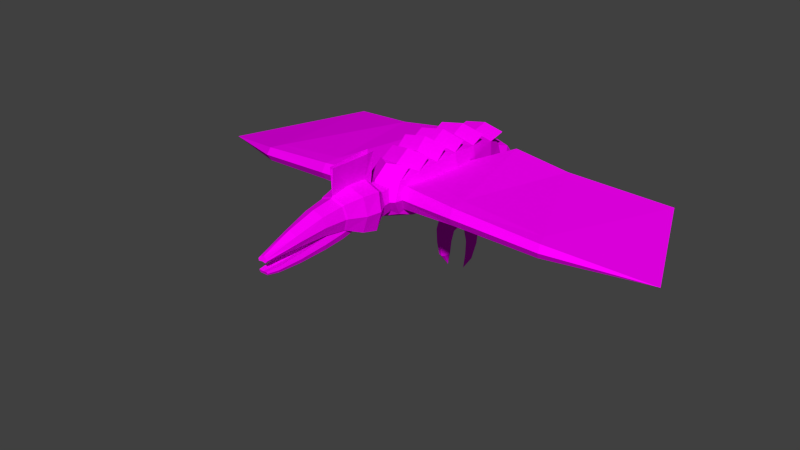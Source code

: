 # Source: roc.blend  (saved by Blender 2.81.16; exported with 4.5.12 LTS)
import bpy
from mathutils import Matrix  # noqa: F401  (used for matrix-valued properties, if any)

bpy.ops.wm.read_factory_settings(use_empty=True)
scene = bpy.context.scene
scene.name = 'Scene'

# ---- collections
col_collection_1 = bpy.data.collections.new('Collection 1'); scene.collection.children.link(col_collection_1)

# ---- images (referenced by path relative to the original .blend; pixels are not part of the script)
import os
ASSET_DIR = os.environ.get("B2B_ASSET_DIR", "")  # directory of the original .blend (textures are referenced by path, not embedded)
HERE = os.path.dirname(os.path.abspath(__file__))  # packed textures are extracted next to this script under _unpacked/

def load_image(name, relpath, width, height, colorspace="sRGB"):
    """Load a texture the original file referenced (path relative to the .blend, or extracted next to this script)."""
    p = next((c for c in (os.path.join(HERE, relpath), os.path.join(ASSET_DIR, relpath)) if relpath and os.path.exists(c)), "")
    if p:
        img = bpy.data.images.load(p, check_existing=True)
        img.name = name
    else:  # same state as the original file: an image datablock whose file is absent (Cycles renders it pink)
        img = bpy.data.images.new(name, width, height)
        img.source = "FILE"
        img.filepath = "//" + (relpath or name)
    img.colorspace_settings.name = colorspace
    return img
img_roc_chestiron_png = load_image('roc_chestiron.png', 'roc_chestiron.png', 1024, 1024, 'sRGB')
img_roc_png = load_image('roc.png', 'roc.png', 1024, 1024, 'sRGB')

# ---- materials (node trees are filled in below, after node groups)
mat_roc = bpy.data.materials.new('roc')
mat_roc.alpha_threshold = 0.0
mat_roc.roughness = 0.5
mat_roc_chestiron = bpy.data.materials.new('roc_chestiron')
mat_roc_chestiron.alpha_threshold = 0.0
mat_roc_chestiron.roughness = 0.5

# ---- material node trees
mat_roc.use_nodes = True; mat_roc.node_tree.nodes.clear()
_N = mat_roc.node_tree.nodes; _L = mat_roc.node_tree.links
n0 = _N.new('ShaderNodeBsdfDiffuse'); n0.name = 'Diffuse BSDF'; n0.location = (10, 300)
n0.inputs[1].default_value = 0.5
n1 = _N.new('ShaderNodeBsdfTransparent'); n1.name = 'Transparent BSDF'; n1.location = (6, 140)
n2 = _N.new('ShaderNodeOutputMaterial'); n2.name = 'Material Output'; n2.location = (688, 225)
n3 = _N.new('ShaderNodeMixShader'); n3.name = 'Mix Shader'; n3.location = (240, 256)
n3.width = 152
n4 = _N.new('ShaderNodeMixShader'); n4.name = 'Mix Shader.001'; n4.location = (485, 158)
n5 = _N.new('ShaderNodeTexImage'); n5.name = 'Image Texture.001'; n5.location = (-285, 13)
n5.image = img_roc_chestiron_png
n5.interpolation = 'Closest'
n6 = _N.new('ShaderNodeBsdfDiffuse'); n6.name = 'Diffuse BSDF.001'; n6.location = (101, 3)
n7 = _N.new('ShaderNodeTexImage'); n7.name = 'Image Texture'; n7.location = (-280, 280)
n7.image = img_roc_png
n7.interpolation = 'Closest'
_L.new(n7.outputs[0], n0.inputs[0])
_L.new(n0.outputs[0], n3.inputs[2])
_L.new(n7.outputs[1], n3.inputs[0])
_L.new(n1.outputs[0], n3.inputs[1])
_L.new(n5.outputs[0], n6.inputs[0])
_L.new(n3.outputs[0], n4.inputs[1])
_L.new(n4.outputs[0], n2.inputs[0])
_L.new(n6.outputs[0], n4.inputs[2])
_L.new(n5.outputs[1], n4.inputs[0])
n2.is_active_output = True
mat_roc_chestiron.use_nodes = True; mat_roc_chestiron.node_tree.nodes.clear()
_N = mat_roc_chestiron.node_tree.nodes; _L = mat_roc_chestiron.node_tree.links
n0 = _N.new('ShaderNodeBsdfDiffuse'); n0.name = 'Diffuse BSDF'; n0.location = (10, 300)
n0.inputs[1].default_value = 0.5
n1 = _N.new('ShaderNodeMixShader'); n1.name = 'Mix Shader'; n1.location = (240, 256)
n2 = _N.new('ShaderNodeTexImage'); n2.name = 'Image Texture'; n2.location = (-280, 280)
n2.image = img_roc_chestiron_png
n2.interpolation = 'Closest'
n3 = _N.new('ShaderNodeBsdfTransparent'); n3.name = 'Transparent BSDF'; n3.location = (6, 140)
n4 = _N.new('ShaderNodeOutputMaterial'); n4.name = 'Material Output'; n4.location = (641, 262)
_L.new(n2.outputs[0], n0.inputs[0])
_L.new(n1.outputs[0], n4.inputs[0])
_L.new(n0.outputs[0], n1.inputs[2])
_L.new(n2.outputs[1], n1.inputs[0])
_L.new(n3.outputs[0], n1.inputs[1])
n4.is_active_output = True

# ---- world
world_world = bpy.data.worlds.new('World'); scene.world = world_world
world_world.color = (0.05088, 0.05088, 0.05088)
world_world.use_sun_shadow = False
world_world.sun_shadow_jitter_overblur = 0.0
world_world.cycles.sampling_method = 'NONE'
world_world.cycles.sample_map_resolution = 256

# ---- meshes
me_body = bpy.data.meshes.new('Body')
me_body.from_pydata([(-0.2324, -0.7575, -0.2627), (-0.231, 0.5276, -0.3289), (0.231, 0.5276, -0.3289), (0.2324, -0.7575, -0.2627), (-0.2709, -0.7042, 0.2578), (-0.2693, 0.6504, 0.1764), (0.2693, 0.6504, 0.1764), (0.2709, -0.7042, 0.2578), (-0.1789, 0.7046, -0.3187), (0.1789, 0.7046, -0.3187), (-0.2085, 0.8979, 0.03887), (0.2085, 0.8979, 0.03887), (-0.1789, -0.9393, -0.2036), (0.1789, -0.9393, -0.2036), (-0.2085, -0.9671, 0.1941), (0.2085, -0.9671, 0.1941), (-2.68e-17, 0.6632, 0.2288), (-2.612e-18, 0.5193, -0.3628), (0.0, -0.7689, 0.2985), (5.204e-18, -0.7614, -0.3008), (0.0, 1.071, 0.05151), (0.0, 0.8435, -0.3662), (0.0, -1.125, 0.2343), (0.0, -1.092, -0.2307), (-0.3136, -0.1102, 0.2986), (-0.269, -0.1411, -0.3028), (0.3136, -0.1102, 0.2986), (0.269, -0.1411, -0.3028), (-9.418e-11, -0.1433, -0.3471), (0.0, -0.1169, 0.3482), (-0.3223, -0.7303, 0.003393), (-0.3204, 0.592, -0.06375), (0.3204, 0.592, -0.06375), (0.3223, -0.7303, 0.003393), (-0.2343, 0.9299, -0.1523), (0.2343, 0.9299, -0.1523), (-0.2343, -1.074, 0.001833), (0.2343, -1.074, 0.001833), (0.0, -1.252, 0.008672), (0.0, 1.088, -0.2028), (0.3962, -0.1254, 0.002931), (-0.3962, -0.1254, 0.002931), (-0.2522, -0.451, -0.286), (0.294, -0.4154, 0.2789), (-0.294, -0.4154, 0.2789), (0.2522, -0.451, -0.286), (4.073e-18, -0.4536, -0.3275), (-4.69e-18, -0.4119, 0.3342), (-0.3681, -0.4328, 0.001965), (0.3681, -0.4328, 0.001965), (-0.3024, 0.2521, 0.2613), (0.2595, 0.18, -0.3144), (1.966e-18, 0.1751, -0.3549), (-1.218e-17, 0.2653, 0.3191), (-0.2595, 0.18, -0.3144), (0.3024, 0.2521, 0.2613), (0.3787, 0.2177, -0.0172), (-0.3787, 0.2177, -0.0172), (-0.2085, -0.79, 0.3253), (0.2085, -0.79, 0.3253), (0.0, -0.9483, 0.3655), (-0.2618, -0.5241, 0.3692), (0.2618, -0.5241, 0.3692), (0.0, -0.5789, 0.4185), (-0.306, 0.0518, 0.3905), (0.306, 0.0518, 0.3905), (0.0, 0.06307, 0.4482), (0.294, -0.264, 0.4085), (-0.294, -0.264, 0.4085), (2.407e-17, -0.2605, 0.4637), (-0.3024, 0.4338, 0.3421), (5.753e-18, 0.447, 0.3999), (0.3024, 0.4338, 0.3421), (-0.2693, 0.8792, 0.2252), (0.2693, 0.8792, 0.2252), (-1.597e-17, 0.8919, 0.2776)], [], [(20, 16, 6, 11), (39, 20, 11, 35), (33, 37, 13, 3), (53, 55, 6, 16), (57, 50, 5, 31), (52, 54, 1, 17), (34, 31, 5, 10), (23, 19, 3, 13), (49, 43, 7, 33), (36, 30, 0, 12), (22, 18, 4, 14), (32, 35, 11, 6), (21, 17, 1, 8), (38, 22, 14, 36), (37, 15, 22, 38), (9, 2, 17, 21), (15, 7, 18, 22), (12, 0, 19, 23), (51, 52, 17, 2), (50, 53, 16, 5), (34, 10, 20, 39), (10, 5, 16, 20), (44, 47, 29, 24), (45, 46, 28, 27), (56, 55, 26, 40), (46, 42, 25, 28), (48, 44, 24, 41), (47, 43, 26, 29), (42, 48, 41, 25), (51, 56, 40, 27), (8, 34, 39, 21), (13, 37, 38, 23), (23, 38, 36, 12), (2, 9, 35, 32), (14, 4, 30, 36), (45, 49, 33, 3), (8, 1, 31, 34), (54, 57, 31, 1), (7, 15, 37, 33), (21, 39, 35, 9), (27, 40, 49, 45), (0, 30, 48, 42), (18, 7, 43, 47), (30, 4, 44, 48), (19, 0, 42, 46), (3, 19, 46, 45), (4, 18, 47, 44), (40, 26, 43, 49), (25, 41, 57, 54), (2, 32, 56, 51), (32, 6, 55, 56), (24, 29, 53, 50), (27, 28, 52, 51), (28, 25, 54, 52), (41, 24, 50, 57), (29, 26, 55, 53), (15, 59, 60, 22), (14, 22, 60, 58), (7, 62, 63, 18), (18, 63, 61, 4), (29, 26, 65, 66), (24, 29, 66, 64), (44, 47, 69, 68), (47, 43, 67, 69), (53, 55, 72, 71), (50, 53, 71, 70), (16, 75, 73, 5), (16, 6, 74, 75)])
_uv = me_body.uv_layers.new(name='UVMap')
_uv.uv.foreach_set('vector', [0.8698, 0.9031, 0.8714, 0.8284, 0.9175, 0.8304, 0.9079, 0.8781, 0.7555, 0.5654, 0.7555, 0.5259, 0.8035, 0.5338, 0.7993, 0.5687, 0.06512, 0.575, 0.005338, 0.5709, 0.02785, 0.5343, 0.06096, 0.5277, 0.271, 0.8118, 0.3228, 0.8118, 0.3172, 0.8803, 0.271, 0.8804, 0.5741, 0.5784, 0.5795, 0.5301, 0.6474, 0.5427, 0.6374, 0.5841, 0.2197, 0.7569, 0.2216, 0.7127, 0.28, 0.7193, 0.2776, 0.7586, 0.6968, 0.5972, 0.6374, 0.5841, 0.6474, 0.5427, 0.6916, 0.5643, 0.005338, 0.7506, 0.06224, 0.7523, 0.06108, 0.7919, 0.02874, 0.7831, 0.1153, 0.578, 0.114, 0.6264, 0.0651, 0.6192, 0.06512, 0.575, 0.3565, 0.5851, 0.4163, 0.5819, 0.4115, 0.6291, 0.3784, 0.622, 0.9109, 0.1794, 0.9109, 0.2403, 0.8646, 0.2501, 0.874, 0.2044, 0.2862, 0.5763, 0.3458, 0.564, 0.3401, 0.5968, 0.2956, 0.6177, 0.3322, 0.7602, 0.2776, 0.7586, 0.28, 0.7193, 0.3097, 0.7284, 0.7701, 0.3988, 0.7701, 0.4383, 0.7219, 0.437, 0.7257, 0.3969, 0.8145, 0.3969, 0.8183, 0.437, 0.7701, 0.4383, 0.7701, 0.3988, 0.3078, 0.7906, 0.2777, 0.7979, 0.2776, 0.7586, 0.3322, 0.7602, 0.9478, 0.2044, 0.9572, 0.2501, 0.9109, 0.2403, 0.9109, 0.1794, 0.0306, 0.7196, 0.0634, 0.7126, 0.06224, 0.7523, 0.005338, 0.7506, 0.219, 0.8011, 0.2197, 0.7569, 0.2776, 0.7586, 0.2777, 0.7979, 0.2191, 0.8118, 0.271, 0.8118, 0.271, 0.8804, 0.2248, 0.8803, 0.7117, 0.5687, 0.7075, 0.5338, 0.7555, 0.5259, 0.7555, 0.5654, 0.8327, 0.8765, 0.8252, 0.8284, 0.8714, 0.8284, 0.8698, 0.9031, 0.4358, 0.9133, 0.4862, 0.9143, 0.4862, 0.964, 0.4327, 0.9647, 0.1128, 0.7967, 0.1141, 0.7538, 0.1662, 0.7553, 0.1649, 0.8011, 0.2228, 0.5809, 0.2275, 0.6293, 0.1659, 0.6325, 0.1661, 0.5812, 0.1141, 0.7538, 0.1153, 0.7108, 0.1676, 0.7095, 0.1662, 0.7553, 0.4665, 0.5797, 0.466, 0.5312, 0.518, 0.5259, 0.5174, 0.5773, 0.4862, 0.9143, 0.5365, 0.9133, 0.5396, 0.9647, 0.4862, 0.964, 0.4636, 0.6317, 0.4665, 0.5797, 0.5174, 0.5773, 0.5163, 0.6325, 0.2205, 0.5268, 0.2228, 0.5809, 0.1661, 0.5812, 0.1658, 0.5259, 0.7144, 0.621, 0.7117, 0.5687, 0.7555, 0.5654, 0.7555, 0.6103, 0.8135, 0.3505, 0.8145, 0.3969, 0.7701, 0.3988, 0.7701, 0.3552, 0.7701, 0.3552, 0.7701, 0.3988, 0.7257, 0.3969, 0.7267, 0.3505, 0.2799, 0.528, 0.3114, 0.5297, 0.3458, 0.564, 0.2862, 0.5763, 0.3714, 0.5504, 0.417, 0.5378, 0.4163, 0.5819, 0.3565, 0.5851, 0.1132, 0.5259, 0.1153, 0.578, 0.06512, 0.575, 0.06096, 0.5277, 0.6619, 0.631, 0.6303, 0.6322, 0.6374, 0.5841, 0.6968, 0.5972, 0.5709, 0.6325, 0.5741, 0.5784, 0.6374, 0.5841, 0.6303, 0.6322, 0.0651, 0.6192, 0.01969, 0.6058, 0.005338, 0.5709, 0.06512, 0.575, 0.7555, 0.6103, 0.7555, 0.5654, 0.7993, 0.5687, 0.7966, 0.621, 0.1658, 0.5259, 0.1661, 0.5812, 0.1153, 0.578, 0.1132, 0.5259, 0.4115, 0.6291, 0.4163, 0.5819, 0.4665, 0.5797, 0.4636, 0.6317, 0.9176, 0.09216, 0.9636, 0.1037, 0.9662, 0.1525, 0.9158, 0.1525, 0.4163, 0.5819, 0.417, 0.5378, 0.466, 0.5312, 0.4665, 0.5797, 0.06224, 0.7523, 0.0634, 0.7126, 0.1153, 0.7108, 0.1141, 0.7538, 0.06108, 0.7919, 0.06224, 0.7523, 0.1141, 0.7538, 0.1128, 0.7967, 0.8711, 0.1009, 0.9176, 0.09216, 0.9158, 0.1525, 0.8656, 0.1495, 0.1661, 0.5812, 0.1659, 0.6325, 0.114, 0.6264, 0.1153, 0.578, 0.5163, 0.6325, 0.5174, 0.5773, 0.5741, 0.5784, 0.5709, 0.6325, 0.2799, 0.528, 0.2862, 0.5763, 0.2228, 0.5809, 0.2205, 0.5268, 0.2862, 0.5763, 0.2956, 0.6177, 0.2275, 0.6293, 0.2228, 0.5809, 0.8038, 0.2664, 0.8572, 0.266, 0.8555, 0.3305, 0.8038, 0.3277, 0.1649, 0.8011, 0.1662, 0.7553, 0.2197, 0.7569, 0.219, 0.8011, 0.1662, 0.7553, 0.1676, 0.7095, 0.2216, 0.7127, 0.2197, 0.7569, 0.5174, 0.5773, 0.518, 0.5259, 0.5795, 0.5301, 0.5741, 0.5784, 0.8572, 0.266, 0.9105, 0.2691, 0.9074, 0.3303, 0.8555, 0.3305, 0.9494, 0.02272, 0.9494, 0.05981, 0.9084, 0.04242, 0.9084, 0.005338, 0.8674, 0.02272, 0.9084, 0.005338, 0.9084, 0.04242, 0.8674, 0.05981, 0.9835, 0.7991, 0.9822, 0.7635, 0.9365, 0.7669, 0.9365, 0.8047, 0.9365, 0.8047, 0.9365, 0.7669, 0.8909, 0.7635, 0.8895, 0.7991, 0.2724, 0.935, 0.3258, 0.9319, 0.3245, 0.9633, 0.2724, 0.9696, 0.2191, 0.9319, 0.2724, 0.935, 0.2724, 0.9696, 0.2204, 0.9633, 0.5841, 0.9455, 0.634, 0.952, 0.634, 0.9855, 0.5841, 0.979, 0.634, 0.952, 0.6839, 0.9455, 0.6839, 0.979, 0.634, 0.9855, 0.05684, 0.9262, 0.1084, 0.9202, 0.1084, 0.9537, 0.05684, 0.9596, 0.005338, 0.9202, 0.05684, 0.9262, 0.05684, 0.9596, 0.005338, 0.9537, 0.9355, 0.7135, 0.9355, 0.7528, 0.8895, 0.7489, 0.8895, 0.7095, 0.9355, 0.7135, 0.9816, 0.7095, 0.9816, 0.7489, 0.9355, 0.7528])
me_body.materials.append(mat_roc)
me_body.use_remesh_preserve_volume = False
me_body.use_remesh_preserve_attributes = False
me_body.use_mirror_vertex_groups = False
me_body.update()
me_wingright = bpy.data.meshes.new('WingRight')
me_wingright.from_pydata([(2.98e-08, -0.15, -0.15), (2.98e-08, 0.125, -0.09993), (-0.7486, -0.008361, -0.05493), (-0.7647, -0.1926, -0.105), (2.98e-08, -0.15, 0.15), (2.98e-08, 0.15, 0.15), (-0.7464, 0.01658, 0.105), (-0.7647, -0.1926, 0.105), (-1.732, 0.04941, -0.1381), (-1.781, -0.08493, -0.1882), (-1.74, 0.07895, -0.02085), (-1.798, -0.07892, -0.02085), (-2.927, 0.4151, -0.333), (-0.3832, 1.553, 0.105), (-1.069, 1.607, -0.02085), (-2.206, 2.091, -0.3036), (2.98e-08, -0.22, -1.923e-08), (2.98e-08, 0.1375, 0.02503), (-0.7475, 0.004108, 0.02503), (-0.7747, -0.2526, -2.209e-08), (-1.736, 0.06418, -0.07949), (-1.809, -0.1319, -0.1045)], [], [(7, 6, 10, 11), (11, 21, 12), (3, 2, 1, 0), (21, 9, 3, 19), (12, 10, 20, 8), (9, 8, 2, 3), (17, 18, 6, 5), (6, 7, 4, 5), (16, 17, 5, 4), (20, 10, 6, 18), (15, 12, 10, 14), (6, 5, 13, 14), (19, 16, 4, 7), (10, 6, 14), (12, 8, 9), (12, 11, 10), (3, 0, 16, 19), (8, 20, 18, 2), (0, 1, 17, 16), (1, 2, 18, 17), (11, 21, 19, 7), (21, 12, 9)])
_uv = me_wingright.uv_layers.new(name='UVMap')
_uv.uv.foreach_set('vector', [0.133, 0.446, 0.1332, 0.4813, 0.302, 0.4762, 0.3091, 0.4489, 0.3098, 0.6577, 0.3098, 0.6747, 0.5223, 0.6989, 0.1407, 0.3687, 0.135, 0.4003, 0.006001, 0.394, 0.01498, 0.3505, 0.3098, 0.6747, 0.3081, 0.6916, 0.1359, 0.6865, 0.1365, 0.6662, 0.5169, 0.4353, 0.3041, 0.4287, 0.3047, 0.4186, 0.3057, 0.4084, 0.313, 0.3839, 0.3057, 0.4084, 0.135, 0.4003, 0.1407, 0.3687, 0.005722, 0.4142, 0.1338, 0.4142, 0.1326, 0.4278, 0.005338, 0.4353, 0.1332, 0.4813, 0.133, 0.446, 0.005338, 0.465, 0.01001, 0.5153, 0.9002, 0.3684, 0.9565, 0.39, 0.9673, 0.3718, 0.9215, 0.3505, 0.3047, 0.4186, 0.3041, 0.4287, 0.1326, 0.4278, 0.1338, 0.4142, 0.4038, 0.3398, 0.5076, 0.05088, 0.2983, 0.005338, 0.2025, 0.2693, 0.1295, 0.005338, 0.005338, 0.03565, 0.08486, 0.2671, 0.2025, 0.2693, 0.1365, 0.6662, 0.006871, 0.671, 0.005338, 0.6432, 0.1344, 0.646, 0.2983, 0.005338, 0.1295, 0.005338, 0.2025, 0.2693, 0.5169, 0.4353, 0.3057, 0.4084, 0.313, 0.3839, 0.5125, 0.5153, 0.3091, 0.4489, 0.302, 0.4762, 0.1359, 0.6865, 0.007408, 0.6989, 0.006871, 0.671, 0.1365, 0.6662, 0.3057, 0.4084, 0.3047, 0.4186, 0.1338, 0.4142, 0.135, 0.4003, 0.9002, 0.3962, 0.9457, 0.4082, 0.9565, 0.39, 0.9002, 0.3684, 0.006001, 0.394, 0.135, 0.4003, 0.1338, 0.4142, 0.005722, 0.4142, 0.3098, 0.6577, 0.3098, 0.6747, 0.1365, 0.6662, 0.1344, 0.646, 0.3098, 0.6747, 0.5223, 0.6989, 0.3081, 0.6916])
me_wingright.materials.append(mat_roc)
me_wingright.use_remesh_preserve_volume = False
me_wingright.use_remesh_preserve_attributes = False
me_wingright.use_mirror_vertex_groups = False
me_wingright.update()
me_wingleft = bpy.data.meshes.new('WingLeft')
me_wingleft.from_pydata([(-2.98e-08, -0.15, -0.15), (-2.98e-08, 0.125, -0.09993), (0.7486, -0.008361, -0.05493), (0.7647, -0.1926, -0.105), (-2.98e-08, -0.15, 0.15), (-2.98e-08, 0.15, 0.15), (0.7464, 0.01658, 0.105), (0.7647, -0.1926, 0.105), (1.732, 0.04941, -0.1381), (1.781, -0.08493, -0.1882), (1.74, 0.07895, -0.02085), (1.798, -0.07892, -0.02085), (2.927, 0.4151, -0.333), (0.3832, 1.553, 0.105), (1.069, 1.607, -0.02085), (2.206, 2.091, -0.3036), (-2.98e-08, -0.22, 0.0), (-2.98e-08, 0.1375, 0.02503), (0.7475, 0.004108, 0.02503), (0.7747, -0.2526, 0.0), (1.736, 0.06418, -0.07949), (1.809, -0.1319, -0.1045)], [], [(7, 11, 10, 6), (11, 21, 12), (3, 0, 1, 2), (21, 19, 3, 9), (12, 8, 20, 10), (9, 3, 2, 8), (17, 5, 6, 18), (6, 5, 4, 7), (16, 4, 5, 17), (20, 18, 6, 10), (15, 14, 10, 12), (6, 14, 13, 5), (19, 7, 4, 16), (10, 14, 6), (12, 9, 8), (12, 10, 11), (3, 19, 16, 0), (8, 2, 18, 20), (0, 16, 17, 1), (1, 17, 18, 2), (11, 7, 19, 21), (21, 9, 12)])
_uv = me_wingleft.uv_layers.new(name='UVMap')
_uv.uv.foreach_set('vector', [0.133, 0.446, 0.3091, 0.4489, 0.302, 0.4762, 0.1332, 0.4813, 0.3098, 0.6577, 0.3098, 0.6747, 0.5223, 0.6989, 0.1407, 0.3687, 0.01498, 0.3505, 0.006001, 0.394, 0.135, 0.4003, 0.3098, 0.6747, 0.1365, 0.6662, 0.1359, 0.6865, 0.3081, 0.6916, 0.5169, 0.4353, 0.3057, 0.4084, 0.3047, 0.4186, 0.3041, 0.4287, 0.313, 0.3839, 0.1407, 0.3687, 0.135, 0.4003, 0.3057, 0.4084, 0.005722, 0.4142, 0.005338, 0.4353, 0.1326, 0.4278, 0.1338, 0.4142, 0.1332, 0.4813, 0.01001, 0.5153, 0.005338, 0.465, 0.133, 0.446, 0.9002, 0.3684, 0.9215, 0.3505, 0.9673, 0.3718, 0.9565, 0.39, 0.3047, 0.4186, 0.1338, 0.4142, 0.1326, 0.4278, 0.3041, 0.4287, 0.4038, 0.3398, 0.2025, 0.2693, 0.2983, 0.005338, 0.5076, 0.05088, 0.1295, 0.005338, 0.2025, 0.2693, 0.08486, 0.2671, 0.005338, 0.03565, 0.1365, 0.6662, 0.1344, 0.646, 0.005338, 0.6432, 0.006871, 0.671, 0.2983, 0.005338, 0.2025, 0.2693, 0.1295, 0.005338, 0.5169, 0.4353, 0.313, 0.3839, 0.3057, 0.4084, 0.5125, 0.5153, 0.302, 0.4762, 0.3091, 0.4489, 0.1359, 0.6865, 0.1365, 0.6662, 0.006871, 0.671, 0.007408, 0.6989, 0.3057, 0.4084, 0.135, 0.4003, 0.1338, 0.4142, 0.3047, 0.4186, 0.9002, 0.3962, 0.9002, 0.3684, 0.9565, 0.39, 0.9457, 0.4082, 0.006001, 0.394, 0.005722, 0.4142, 0.1338, 0.4142, 0.135, 0.4003, 0.3098, 0.6577, 0.1344, 0.646, 0.1365, 0.6662, 0.3098, 0.6747, 0.3098, 0.6747, 0.3081, 0.6916, 0.5223, 0.6989])
me_wingleft.materials.append(mat_roc)
me_wingleft.use_remesh_preserve_volume = False
me_wingleft.use_remesh_preserve_attributes = False
me_wingleft.use_mirror_vertex_groups = False
me_wingleft.update()
me_tail01 = bpy.data.meshes.new('Tail01')
me_tail01.from_pydata([(-0.1152, -0.06, -0.1889), (-0.144, 0.06171, 0.07207), (-0.1352, 0.03614, -0.2619), (-0.169, 0.2191, 0.02234), (0.1152, -0.06, -0.1889), (0.144, 0.06171, 0.07207), (0.1352, 0.03614, -0.2619), (0.169, 0.2191, 0.02234), (5.251e-10, 0.01327, -0.2974), (5.251e-10, 0.242, 0.05786), (3.311e-10, -0.07522, -0.2216), (3.311e-10, 0.07693, 0.1047), (-0.18, 0.0008553, -0.05844), (-0.2113, 0.1276, -0.1198), (0.2113, 0.1276, -0.1198), (0.18, 0.0008553, -0.05844), (-0.1563, 0.3278, -0.3827), (-0.1751, 0.3158, -0.3288), (-0.1121, 0.179, -0.3588), (3.453e-09, 0.1448, -0.3663), (3.453e-09, 0.4869, -0.2914), (0.1401, 0.4527, -0.2989), (0.1751, 0.3158, -0.3288), (0.1121, 0.179, -0.3588), (-0.1401, 0.4527, -0.2989), (-0.1, 0.1951, -0.3852), (1.973e-09, 0.162, -0.3858), (1.973e-09, 0.4936, -0.3796), (0.1251, 0.4604, -0.3803), (0.1563, 0.3278, -0.3827), (0.1, 0.1951, -0.3852), (-0.1251, 0.4604, -0.3803), (-0.1278, 0.1174, -0.3014), (-0.1997, 0.2332, -0.2117), (1.743e-09, 0.3779, -0.09955), (0.1598, 0.349, -0.122), (1.743e-09, 0.08845, -0.3238), (0.1278, 0.1174, -0.3014), (-0.1598, 0.349, -0.122), (0.1997, 0.2332, -0.2117), (-0.072, -0.1123, -0.01237), (-0.0576, -0.08794, 0.03984), (0.072, -0.1123, -0.01237), (0.04608, -0.1366, -0.06457), (1.545e-10, -0.1427, -0.07762), (1.545e-10, -0.08185, 0.05289), (-0.04608, -0.1366, -0.06457), (0.0576, -0.08794, 0.03984), (1.545e-10, -0.1123, -0.01237), (-0.09379, 0.3289, -0.4327), (-0.06003, 0.2493, -0.4332), (5.214e-10, 0.2294, -0.4333), (5.214e-10, 0.4284, -0.4321), (0.07503, 0.4085, -0.4322), (0.09379, 0.3289, -0.4327), (0.06003, 0.2493, -0.4332), (-0.07503, 0.4085, -0.4322), (-6.623e-10, 0.3289, -0.4327)], [], [(12, 1, 3, 13), (33, 38, 24, 17), (14, 7, 5, 15), (5, 11, 45, 47), (8, 6, 4, 10), (9, 3, 1, 11), (7, 9, 11, 5), (2, 8, 10, 0), (10, 4, 43, 44), (37, 36, 19, 23), (32, 33, 17, 18), (1, 12, 40, 41), (15, 5, 47, 42), (6, 14, 15, 4), (34, 35, 21, 20), (0, 12, 13, 2), (18, 17, 16, 25), (20, 21, 28, 27), (23, 19, 26, 30), (21, 22, 29, 28), (39, 37, 23, 22), (36, 32, 18, 19), (38, 34, 20, 24), (35, 39, 22, 21), (17, 24, 31, 16), (24, 20, 27, 31), (22, 23, 30, 29), (19, 18, 25, 26), (7, 14, 39, 35), (3, 9, 34, 38), (8, 2, 32, 36), (14, 6, 37, 39), (9, 7, 35, 34), (2, 13, 33, 32), (6, 8, 36, 37), (13, 3, 38, 33), (48, 45, 41, 40), (42, 47, 45, 48), (43, 42, 48, 44), (44, 48, 40, 46), (11, 1, 41, 45), (12, 0, 46, 40), (4, 15, 42, 43), (0, 10, 44, 46), (30, 26, 51, 55), (16, 31, 56, 49), (26, 25, 50, 51), (29, 30, 55, 54), (53, 54, 57, 52), (52, 57, 49, 56), (49, 57, 51, 50), (54, 55, 51, 57), (27, 28, 53, 52), (25, 16, 49, 50), (28, 29, 54, 53), (31, 27, 52, 56)])
_uv = me_tail01.uv_layers.new(name='UVMap')
_uv.uv.foreach_set('vector', [0.5386, 0.836, 0.5285, 0.8135, 0.5543, 0.8006, 0.5602, 0.8287, 0.583, 0.8284, 0.588, 0.803, 0.6221, 0.8146, 0.6064, 0.8334, 0.8479, 0.6015, 0.8756, 0.6094, 0.8609, 0.6342, 0.8392, 0.6225, 0.3714, 0.8041, 0.3731, 0.8295, 0.3445, 0.8295, 0.3429, 0.8188, 0.8716, 0.937, 0.8717, 0.9603, 0.8509, 0.957, 0.8531, 0.937, 0.4005, 0.8295, 0.4008, 0.8584, 0.3714, 0.855, 0.3731, 0.8295, 0.4008, 0.8006, 0.4005, 0.8295, 0.3731, 0.8295, 0.3714, 0.8041, 0.8717, 0.9138, 0.8716, 0.937, 0.8531, 0.937, 0.8509, 0.9171, 0.8531, 0.937, 0.8509, 0.957, 0.8252, 0.9453, 0.8267, 0.937, 0.8867, 0.9596, 0.885, 0.937, 0.8971, 0.937, 0.9008, 0.9568, 0.5797, 0.8561, 0.583, 0.8284, 0.6064, 0.8334, 0.5947, 0.8567, 0.5285, 0.8135, 0.5386, 0.836, 0.514, 0.8464, 0.5089, 0.8373, 0.8392, 0.6225, 0.8609, 0.6342, 0.8357, 0.6521, 0.827, 0.6463, 0.8175, 0.5953, 0.8479, 0.6015, 0.8392, 0.6225, 0.8142, 0.6164, 0.4339, 0.8295, 0.4341, 0.8022, 0.4692, 0.8056, 0.4691, 0.8295, 0.543, 0.8614, 0.5386, 0.836, 0.5602, 0.8287, 0.5642, 0.8595, 0.5947, 0.8567, 0.6064, 0.8334, 0.6143, 0.8388, 0.6002, 0.8586, 0.4691, 0.8295, 0.4692, 0.8056, 0.4837, 0.8081, 0.4829, 0.8295, 0.9008, 0.9568, 0.8971, 0.937, 0.9016, 0.937, 0.9058, 0.9544, 0.8664, 0.5407, 0.8466, 0.5551, 0.8417, 0.5468, 0.8567, 0.5296, 0.8499, 0.5788, 0.8221, 0.58, 0.8225, 0.5651, 0.8466, 0.5551, 0.885, 0.937, 0.8867, 0.9144, 0.9008, 0.9173, 0.8971, 0.937, 0.4341, 0.8568, 0.4339, 0.8295, 0.4691, 0.8295, 0.4692, 0.8535, 0.8756, 0.5756, 0.8499, 0.5788, 0.8466, 0.5551, 0.8664, 0.5407, 0.6064, 0.8334, 0.6221, 0.8146, 0.6326, 0.8251, 0.6143, 0.8388, 0.4692, 0.8535, 0.4691, 0.8295, 0.4829, 0.8295, 0.4837, 0.8509, 0.8466, 0.5551, 0.8225, 0.5651, 0.821, 0.5595, 0.8417, 0.5468, 0.8971, 0.937, 0.9008, 0.9173, 0.9058, 0.9196, 0.9016, 0.937, 0.8756, 0.6094, 0.8479, 0.6015, 0.8499, 0.5788, 0.8756, 0.5756, 0.4008, 0.8584, 0.4005, 0.8295, 0.4339, 0.8295, 0.4341, 0.8568, 0.8716, 0.937, 0.8717, 0.9138, 0.8867, 0.9144, 0.885, 0.937, 0.8479, 0.6015, 0.8175, 0.5953, 0.8221, 0.58, 0.8499, 0.5788, 0.4005, 0.8295, 0.4008, 0.8006, 0.4341, 0.8022, 0.4339, 0.8295, 0.5642, 0.8595, 0.5602, 0.8287, 0.583, 0.8284, 0.5797, 0.8561, 0.8717, 0.9603, 0.8716, 0.937, 0.885, 0.937, 0.8867, 0.9596, 0.5602, 0.8287, 0.5543, 0.8006, 0.588, 0.803, 0.583, 0.8284, 0.5902, 0.3264, 0.5852, 0.3375, 0.5774, 0.3313, 0.5791, 0.3215, 0.6012, 0.3314, 0.5951, 0.3392, 0.5852, 0.3375, 0.5902, 0.3264, 0.6012, 0.3208, 0.6012, 0.3314, 0.5902, 0.3264, 0.5952, 0.3154, 0.5952, 0.3154, 0.5902, 0.3264, 0.5791, 0.3215, 0.5871, 0.3144, 0.3731, 0.8295, 0.3714, 0.855, 0.3429, 0.8402, 0.3445, 0.8295, 0.5386, 0.836, 0.543, 0.8614, 0.5154, 0.8572, 0.514, 0.8464, 0.8142, 0.6164, 0.8392, 0.6225, 0.827, 0.6463, 0.8164, 0.6442, 0.8509, 0.9171, 0.8531, 0.937, 0.8267, 0.937, 0.8252, 0.9287, 0.9058, 0.9544, 0.9016, 0.937, 0.9156, 0.937, 0.9183, 0.9476, 0.6143, 0.8388, 0.6326, 0.8251, 0.6351, 0.8408, 0.6231, 0.8487, 0.9016, 0.937, 0.9058, 0.9196, 0.9183, 0.9265, 0.9156, 0.937, 0.8417, 0.5468, 0.821, 0.5595, 0.8193, 0.5448, 0.8325, 0.5373, 0.7871, 0.6744, 0.7734, 0.6732, 0.7784, 0.6582, 0.7943, 0.6635, 0.7943, 0.6635, 0.7784, 0.6582, 0.7834, 0.6432, 0.7951, 0.6504, 0.7834, 0.6432, 0.7784, 0.6582, 0.7625, 0.6529, 0.7689, 0.6444, 0.7734, 0.6732, 0.7625, 0.6636, 0.7625, 0.6529, 0.7784, 0.6582, 0.4829, 0.8295, 0.4837, 0.8081, 0.4982, 0.8157, 0.4963, 0.8295, 0.6002, 0.8586, 0.6143, 0.8388, 0.6231, 0.8487, 0.6147, 0.8614, 0.8567, 0.5296, 0.8417, 0.5468, 0.8325, 0.5373, 0.8413, 0.5259, 0.4837, 0.8509, 0.4829, 0.8295, 0.4963, 0.8295, 0.4982, 0.8433])
me_tail01.materials.append(mat_roc)
me_tail01.use_remesh_preserve_volume = False
me_tail01.use_remesh_preserve_attributes = False
me_tail01.use_mirror_vertex_groups = False
me_tail01.update()
me_tail02 = bpy.data.meshes.new('Tail02')
me_tail02.from_pydata([(-0.1251, 0.007653, 0.0015), (-0.08004, -0.09847, -0.0004792), (1.318e-09, -0.125, -0.0009739), (1.318e-09, 0.1403, 0.003973), (0.1, 0.1138, 0.003478), (0.1251, 0.007653, 0.0015), (0.08004, -0.09847, -0.0004792), (-0.1, 0.1138, 0.003478), (-0.14, -0.3574, -0.3478), (-0.1551, -0.09926, -0.278), (-0.09925, -0.2039, -0.2114), (2.398e-09, -0.2301, -0.1947), (2.398e-09, 0.03154, -0.3613), (0.1241, 0.005379, -0.3446), (0.1551, -0.09926, -0.278), (0.09925, -0.2039, -0.2114), (-0.1241, 0.005379, -0.3446), (-0.08958, -0.3795, -0.238), (2.519e-09, -0.3851, -0.2106), (2.519e-09, -0.3296, -0.4849), (0.112, -0.3352, -0.4575), (0.14, -0.3574, -0.3478), (0.08958, -0.3795, -0.238), (-0.112, -0.3352, -0.4575), (0.1518, -0.001203, -0.04094), (0.09713, -0.1261, -0.03343), (-0.1214, 0.1237, -0.04845), (1.952e-09, 0.1549, -0.05033), (-0.09713, -0.1261, -0.03343), (1.952e-09, -0.1574, -0.03155), (0.1214, 0.1237, -0.04845), (-0.1518, -0.001203, -0.04094), (-0.06998, -0.4162, -0.3596), (-0.04479, -0.4273, -0.3048), (1.813e-09, -0.43, -0.2911), (1.813e-09, -0.4023, -0.4282), (0.05599, -0.4051, -0.4145), (0.06998, -0.4162, -0.3596), (0.04479, -0.4273, -0.3048), (-0.05599, -0.4051, -0.4145), (1.813e-09, -0.4162, -0.3596), (-0.06253, 0.006758, 0.03349), (-0.04002, -0.0463, 0.0325), (-4.532e-11, -0.05957, 0.03225), (-4.532e-11, 0.07309, 0.03473), (0.05002, 0.05982, 0.03448), (0.06253, 0.006758, 0.03349), (0.04002, -0.0463, 0.0325), (-0.05002, 0.05982, 0.03448), (-4.532e-11, 0.006758, 0.03349)], [], [(30, 24, 14, 13), (29, 28, 10, 11), (24, 25, 15, 14), (26, 27, 12, 16), (14, 15, 22, 21), (16, 12, 19, 23), (9, 16, 23, 8), (10, 9, 8, 17), (25, 29, 11, 15), (27, 30, 13, 12), (28, 31, 9, 10), (31, 26, 16, 9), (11, 10, 17, 18), (13, 14, 21, 20), (15, 11, 18, 22), (12, 13, 20, 19), (0, 7, 26, 31), (1, 0, 31, 28), (3, 4, 30, 27), (6, 2, 29, 25), (7, 3, 27, 26), (5, 6, 25, 24), (2, 1, 28, 29), (4, 5, 24, 30), (17, 8, 32, 33), (19, 20, 36, 35), (22, 18, 34, 38), (8, 23, 39, 32), (37, 38, 34, 40), (35, 36, 37, 40), (35, 40, 32, 39), (32, 40, 34, 33), (20, 21, 37, 36), (23, 19, 35, 39), (21, 22, 38, 37), (18, 17, 33, 34), (7, 0, 41, 48), (0, 1, 42, 41), (4, 3, 44, 45), (2, 6, 47, 43), (44, 49, 46, 45), (46, 49, 43, 47), (41, 42, 43, 49), (44, 48, 41, 49), (3, 7, 48, 44), (6, 5, 46, 47), (1, 2, 43, 42), (5, 4, 45, 46)])
_uv = me_tail02.uv_layers.new(name='UVMap')
_uv.uv.foreach_set('vector', [0.8674, 0.4633, 0.8529, 0.4476, 0.8679, 0.4085, 0.8895, 0.4133, 0.9735, 0.4373, 0.9768, 0.4538, 0.9439, 0.4557, 0.9427, 0.4373, 0.8529, 0.4476, 0.8337, 0.4357, 0.8447, 0.4039, 0.8679, 0.4085, 0.1351, 0.8647, 0.1345, 0.8871, 0.08022, 0.8871, 0.07872, 0.8656, 0.8679, 0.4085, 0.8447, 0.4039, 0.8289, 0.3774, 0.8475, 0.3698, 0.07872, 0.8656, 0.08022, 0.8871, 0.02122, 0.8871, 0.01983, 0.8689, 0.7531, 0.8673, 0.7579, 0.889, 0.7029, 0.8622, 0.7144, 0.8469, 0.7485, 0.8441, 0.7531, 0.8673, 0.7144, 0.8469, 0.722, 0.8284, 0.9768, 0.4208, 0.9735, 0.4373, 0.9427, 0.4373, 0.9439, 0.4188, 0.1345, 0.8871, 0.1351, 0.9095, 0.07872, 0.9086, 0.08022, 0.8871, 0.7803, 0.8332, 0.7922, 0.8524, 0.7531, 0.8673, 0.7485, 0.8441, 0.7922, 0.8524, 0.8079, 0.8669, 0.7579, 0.889, 0.7531, 0.8673, 0.9427, 0.4373, 0.9439, 0.4557, 0.9145, 0.4518, 0.9159, 0.4373, 0.8895, 0.4133, 0.8679, 0.4085, 0.8475, 0.3698, 0.8628, 0.3583, 0.9439, 0.4188, 0.9427, 0.4373, 0.9159, 0.4373, 0.9145, 0.4228, 0.08022, 0.8871, 0.07872, 0.9086, 0.01983, 0.9053, 0.02122, 0.8871, 0.7989, 0.8478, 0.8134, 0.8585, 0.8079, 0.8669, 0.7922, 0.8524, 0.7884, 0.8317, 0.7989, 0.8478, 0.7922, 0.8524, 0.7803, 0.8332, 0.1439, 0.8871, 0.1455, 0.9057, 0.1351, 0.9095, 0.1345, 0.8871, 0.984, 0.4238, 0.9807, 0.4373, 0.9735, 0.4373, 0.9768, 0.4208, 0.1455, 0.8685, 0.1439, 0.8871, 0.1345, 0.8871, 0.1351, 0.8647, 0.8484, 0.4543, 0.8323, 0.4438, 0.8337, 0.4357, 0.8529, 0.4476, 0.9807, 0.4373, 0.984, 0.4508, 0.9768, 0.4538, 0.9735, 0.4373, 0.859, 0.4688, 0.8484, 0.4543, 0.8529, 0.4476, 0.8674, 0.4633, 0.722, 0.8284, 0.7144, 0.8469, 0.702, 0.8386, 0.7053, 0.8284, 0.02122, 0.8871, 0.01983, 0.9053, 0.005338, 0.8967, 0.006814, 0.8871, 0.9145, 0.4228, 0.9159, 0.4373, 0.9017, 0.4373, 0.9002, 0.4295, 0.7144, 0.8469, 0.7029, 0.8622, 0.6951, 0.8462, 0.702, 0.8386, 0.6334, 0.3317, 0.6257, 0.3386, 0.6178, 0.3376, 0.6227, 0.3269, 0.6275, 0.3161, 0.6351, 0.3221, 0.6334, 0.3317, 0.6227, 0.3269, 0.6275, 0.3161, 0.6227, 0.3269, 0.6119, 0.322, 0.6179, 0.3144, 0.6119, 0.322, 0.6227, 0.3269, 0.6178, 0.3376, 0.6119, 0.3324, 0.8628, 0.3583, 0.8475, 0.3698, 0.8392, 0.3574, 0.8468, 0.3505, 0.01983, 0.8689, 0.02122, 0.8871, 0.006814, 0.8871, 0.005338, 0.8774, 0.8475, 0.3698, 0.8289, 0.3774, 0.8289, 0.3607, 0.8392, 0.3574, 0.9159, 0.4373, 0.9145, 0.4518, 0.9002, 0.4451, 0.9017, 0.4373, 0.8134, 0.8585, 0.7989, 0.8478, 0.8065, 0.8393, 0.8145, 0.8443, 0.7989, 0.8478, 0.7884, 0.8317, 0.8015, 0.8305, 0.8065, 0.8393, 0.1455, 0.9057, 0.1439, 0.8871, 0.157, 0.8871, 0.1588, 0.897, 0.9807, 0.4373, 0.984, 0.4238, 0.9947, 0.4304, 0.9927, 0.4373, 0.667, 0.3279, 0.6564, 0.3244, 0.6597, 0.3144, 0.6675, 0.3192, 0.6597, 0.3144, 0.6564, 0.3244, 0.6458, 0.3209, 0.65, 0.3152, 0.6531, 0.3344, 0.6458, 0.328, 0.6458, 0.3209, 0.6564, 0.3244, 0.667, 0.3279, 0.6622, 0.3352, 0.6531, 0.3344, 0.6564, 0.3244, 0.1439, 0.8871, 0.1455, 0.8685, 0.1588, 0.8772, 0.157, 0.8871, 0.8323, 0.4438, 0.8484, 0.4543, 0.8398, 0.4619, 0.8311, 0.4569, 0.984, 0.4508, 0.9807, 0.4373, 0.9927, 0.4373, 0.9947, 0.4441, 0.8484, 0.4543, 0.859, 0.4688, 0.8449, 0.4699, 0.8398, 0.4619])
me_tail02.materials.append(mat_roc)
me_tail02.use_remesh_preserve_volume = False
me_tail02.use_remesh_preserve_attributes = False
me_tail02.use_mirror_vertex_groups = False
me_tail02.update()
me_tail03 = bpy.data.meshes.new('Tail03')
me_tail03.from_pydata([(-0.1272, 0.002644, 0.002245), (-0.1679, -0.286, -0.03071), (-0.08144, -0.01753, 0.102), (2.313e-09, -0.02257, 0.127), (2.313e-09, 0.02786, -0.1225), (0.1018, 0.02282, -0.09753), (0.1272, 0.002644, 0.002245), (0.08144, -0.01753, 0.102), (-0.1018, 0.02282, -0.09753), (-0.1503, -0.5678, 0.06271), (-0.1075, -0.2224, 0.08758), (6.358e-09, -0.2065, 0.1171), (6.358e-09, -0.3656, -0.1786), (0.1343, -0.3497, -0.149), (0.1679, -0.286, -0.03071), (0.1075, -0.2224, 0.08758), (-0.1343, -0.3497, -0.149), (-0.09617, -0.614, 0.1737), (1.768e-08, -0.6256, 0.2014), (1.768e-08, -0.5101, -0.07602), (0.1202, -0.5217, -0.04827), (0.1503, -0.5678, 0.06271), (0.09617, -0.614, 0.1737), (-0.1202, -0.5217, -0.04827), (-0.1025, -0.7531, -0.06666), (-0.06558, -0.8328, -0.04753), (1.18e-08, -0.8527, -0.04275), (1.18e-08, -0.6534, -0.09056), (0.08197, -0.6734, -0.08578), (0.1025, -0.7531, -0.06666), (0.06558, -0.8328, -0.04753), (-0.08197, -0.6734, -0.08578), (1.037e-08, -0.6752, -0.5714), (-0.0651, -0.7527, -0.3796), (-0.04166, -0.8027, -0.3942), (1.247e-08, -0.8152, -0.3979), (1.247e-08, -0.6902, -0.3614), (0.05208, -0.7027, -0.365), (0.0651, -0.7527, -0.3796), (0.04166, -0.8027, -0.3942), (-0.05208, -0.7027, -0.365), (0.08504, -0.7395, 0.09762), (1.508e-08, -0.5961, -0.06278), (-0.1329, -0.6758, 0.02633), (-0.1063, -0.612, -0.04495), (0.1329, -0.6758, 0.02633), (-0.08504, -0.7395, 0.09762), (1.508e-08, -0.7554, 0.1154), (0.1063, -0.612, -0.04495), (-0.05362, -0.8331, -0.2239), (-0.08378, -0.7682, -0.2231), (1.214e-08, -0.6871, -0.2222), (0.06703, -0.7033, -0.2224), (-0.06703, -0.7033, -0.2224), (0.05362, -0.8331, -0.2239), (0.08378, -0.7682, -0.2231), (1.214e-08, -0.8493, -0.2241), (0.1388, -0.425, -0.07461), (0.1735, -0.4103, 0.05013), (1.213e-08, -0.3919, 0.206), (-0.111, -0.3956, 0.1749), (0.111, -0.3956, 0.1749), (1.213e-08, -0.4287, -0.1058), (-0.1735, -0.4103, 0.05013), (-0.1388, -0.425, -0.07461), (4.883e-09, -0.2435, -0.1549), (0.1154, -0.2346, -0.1288), (0.09233, -0.1628, 0.08005), (4.883e-09, -0.1538, 0.1062), (-0.1443, -0.1987, -0.02436), (-0.09233, -0.1628, 0.08005), (-0.1154, -0.2346, -0.1288), (0.1443, -0.1987, -0.02436), (-0.07635, 0.07106, 0.0181), (-0.04886, 0.05895, 0.07796), (1.491e-09, 0.05593, 0.09293), (1.491e-09, 0.08619, -0.05673), (0.06108, 0.08316, -0.04176), (0.07635, 0.07106, 0.0181), (0.04886, 0.05895, 0.07796), (-0.06108, 0.08316, -0.04176), (1.491e-09, 0.07106, 0.0181)], [], [(69, 71, 16, 1), (70, 69, 1, 10), (65, 66, 13, 12), (67, 68, 11, 15), (62, 57, 20, 19), (61, 59, 18, 22), (57, 58, 21, 20), (59, 60, 17, 18), (71, 65, 12, 16), (72, 67, 15, 14), (68, 70, 10, 11), (66, 72, 14, 13), (47, 46, 25, 26), (45, 41, 30, 29), (44, 42, 27, 31), (43, 44, 31, 24), (60, 63, 9, 17), (63, 64, 23, 9), (64, 62, 19, 23), (58, 61, 22, 21), (53, 51, 36, 40), (50, 53, 40, 33), (49, 50, 33, 34), (51, 52, 37, 36), (48, 45, 29, 28), (41, 47, 26, 30), (42, 48, 28, 27), (46, 43, 24, 25), (34, 33, 32), (36, 37, 32), (39, 35, 32), (37, 38, 32), (55, 54, 39, 38), (56, 49, 34, 35), (52, 55, 38, 37), (54, 56, 35, 39), (33, 40, 32), (40, 36, 32), (38, 39, 32), (35, 34, 32), (17, 9, 43, 46), (19, 20, 48, 42), (22, 18, 47, 41), (20, 21, 45, 48), (9, 23, 44, 43), (23, 19, 42, 44), (21, 22, 41, 45), (18, 17, 46, 47), (30, 26, 56, 54), (28, 29, 55, 52), (26, 25, 49, 56), (29, 30, 54, 55), (27, 28, 52, 51), (25, 24, 50, 49), (24, 31, 53, 50), (31, 27, 51, 53), (14, 15, 61, 58), (16, 12, 62, 64), (1, 16, 64, 63), (10, 1, 63, 60), (11, 10, 60, 59), (13, 14, 58, 57), (15, 11, 59, 61), (12, 13, 57, 62), (5, 6, 72, 66), (3, 2, 70, 68), (6, 7, 67, 72), (8, 4, 65, 71), (7, 3, 68, 67), (4, 5, 66, 65), (2, 0, 69, 70), (0, 8, 71, 69), (2, 3, 75, 74), (7, 6, 78, 79), (4, 8, 80, 76), (8, 0, 73, 80), (76, 81, 78, 77), (78, 81, 75, 79), (73, 74, 75, 81), (76, 80, 73, 81), (6, 5, 77, 78), (3, 7, 79, 75), (5, 4, 76, 77), (0, 2, 74, 73)])
_uv = me_tail03.uv_layers.new(name='UVMap')
_uv.uv.foreach_set('vector', [0.6628, 0.4255, 0.6472, 0.4371, 0.6296, 0.4274, 0.6502, 0.417, 0.681, 0.4144, 0.6628, 0.4255, 0.6502, 0.417, 0.6731, 0.4073, 0.6931, 0.6679, 0.6947, 0.688, 0.6744, 0.6903, 0.6734, 0.6679, 0.7557, 0.2687, 0.7565, 0.2849, 0.7473, 0.2849, 0.7459, 0.266, 0.6574, 0.6679, 0.6565, 0.6926, 0.6393, 0.6896, 0.6421, 0.6679, 0.7142, 0.2665, 0.7136, 0.2849, 0.6775, 0.2849, 0.6782, 0.2684, 0.7941, 0.7587, 0.8096, 0.7738, 0.7908, 0.7922, 0.7834, 0.7725, 0.7136, 0.2849, 0.7142, 0.3032, 0.6782, 0.3014, 0.6775, 0.2849, 0.6947, 0.6479, 0.6931, 0.6679, 0.6734, 0.6679, 0.6744, 0.6455, 0.8304, 0.7427, 0.8485, 0.7538, 0.8406, 0.7609, 0.8177, 0.7512, 0.7565, 0.2849, 0.7557, 0.3011, 0.7459, 0.3037, 0.7473, 0.2849, 0.8148, 0.731, 0.8304, 0.7427, 0.8177, 0.7512, 0.7972, 0.7408, 0.6526, 0.2849, 0.6526, 0.3002, 0.6215, 0.2972, 0.6213, 0.2849, 0.7731, 0.7997, 0.7722, 0.8177, 0.7435, 0.8107, 0.752, 0.7978, 0.624, 0.6483, 0.626, 0.6679, 0.614, 0.6679, 0.6117, 0.6529, 0.6056, 0.3684, 0.6043, 0.3851, 0.5911, 0.3834, 0.5844, 0.3704, 0.6584, 0.3777, 0.642, 0.3944, 0.6233, 0.376, 0.6294, 0.3546, 0.642, 0.3944, 0.6266, 0.4095, 0.6158, 0.3957, 0.6233, 0.376, 0.6565, 0.6432, 0.6574, 0.6679, 0.6421, 0.6679, 0.6393, 0.6463, 0.8096, 0.7738, 0.8259, 0.7905, 0.7969, 0.8136, 0.7908, 0.7922, 0.5888, 0.6567, 0.5894, 0.6679, 0.5666, 0.6679, 0.566, 0.6594, 0.5628, 0.3868, 0.5702, 0.3954, 0.5521, 0.4116, 0.5448, 0.4063, 0.554, 0.3783, 0.5628, 0.3868, 0.5448, 0.4063, 0.5363, 0.4018, 0.5894, 0.6679, 0.5888, 0.6792, 0.566, 0.6765, 0.5666, 0.6679, 0.7718, 0.7831, 0.7731, 0.7997, 0.752, 0.7978, 0.7586, 0.7848, 0.6526, 0.2696, 0.6526, 0.2849, 0.6213, 0.2849, 0.6215, 0.2725, 0.626, 0.6679, 0.624, 0.6875, 0.6117, 0.6829, 0.614, 0.6679, 0.6047, 0.3505, 0.6056, 0.3684, 0.5844, 0.3704, 0.5759, 0.3575, 0.5363, 0.4018, 0.5448, 0.4063, 0.5275, 0.4383, 0.5666, 0.6679, 0.566, 0.6765, 0.533, 0.6679, 0.5583, 0.277, 0.5586, 0.2849, 0.5182, 0.2849, 0.7196, 0.7566, 0.7123, 0.7619, 0.6951, 0.7299, 0.7303, 0.7814, 0.7215, 0.7899, 0.7039, 0.7664, 0.7123, 0.7619, 0.5898, 0.2849, 0.5895, 0.2949, 0.5583, 0.2928, 0.5586, 0.2849, 0.7378, 0.7728, 0.7303, 0.7814, 0.7123, 0.7619, 0.7196, 0.7566, 0.5895, 0.2748, 0.5898, 0.2849, 0.5586, 0.2849, 0.5583, 0.277, 0.5448, 0.4063, 0.5521, 0.4116, 0.5275, 0.4383, 0.566, 0.6594, 0.5666, 0.6679, 0.533, 0.6679, 0.7123, 0.7619, 0.7039, 0.7664, 0.6951, 0.7299, 0.5586, 0.2849, 0.5583, 0.2928, 0.5182, 0.2849, 0.6294, 0.3546, 0.6233, 0.376, 0.6056, 0.3684, 0.6047, 0.3505, 0.6421, 0.6679, 0.6393, 0.6896, 0.624, 0.6875, 0.626, 0.6679, 0.6782, 0.2684, 0.6775, 0.2849, 0.6526, 0.2849, 0.6526, 0.2696, 0.7834, 0.7725, 0.7908, 0.7922, 0.7731, 0.7997, 0.7718, 0.7831, 0.6233, 0.376, 0.6158, 0.3957, 0.6043, 0.3851, 0.6056, 0.3684, 0.6393, 0.6463, 0.6421, 0.6679, 0.626, 0.6679, 0.624, 0.6483, 0.7908, 0.7922, 0.7969, 0.8136, 0.7722, 0.8177, 0.7731, 0.7997, 0.6775, 0.2849, 0.6782, 0.3014, 0.6526, 0.3002, 0.6526, 0.2849, 0.6215, 0.2725, 0.6213, 0.2849, 0.5898, 0.2849, 0.5895, 0.2748, 0.7586, 0.7848, 0.752, 0.7978, 0.7303, 0.7814, 0.7378, 0.7728, 0.6213, 0.2849, 0.6215, 0.2972, 0.5895, 0.2949, 0.5898, 0.2849, 0.752, 0.7978, 0.7435, 0.8107, 0.7215, 0.7899, 0.7303, 0.7814, 0.614, 0.6679, 0.6117, 0.6829, 0.5888, 0.6792, 0.5894, 0.6679, 0.5759, 0.3575, 0.5844, 0.3704, 0.5628, 0.3868, 0.554, 0.3783, 0.5844, 0.3704, 0.5911, 0.3834, 0.5702, 0.3954, 0.5628, 0.3868, 0.6117, 0.6529, 0.614, 0.6679, 0.5894, 0.6679, 0.5888, 0.6567, 0.8177, 0.7512, 0.8406, 0.7609, 0.8259, 0.7905, 0.8096, 0.7738, 0.6744, 0.6455, 0.6734, 0.6679, 0.6574, 0.6679, 0.6565, 0.6432, 0.6502, 0.417, 0.6296, 0.4274, 0.6266, 0.4095, 0.642, 0.3944, 0.6731, 0.4073, 0.6502, 0.417, 0.642, 0.3944, 0.6584, 0.3777, 0.7473, 0.2849, 0.7459, 0.3037, 0.7142, 0.3032, 0.7136, 0.2849, 0.7972, 0.7408, 0.8177, 0.7512, 0.8096, 0.7738, 0.7941, 0.7587, 0.7459, 0.266, 0.7473, 0.2849, 0.7136, 0.2849, 0.7142, 0.2665, 0.6734, 0.6679, 0.6744, 0.6903, 0.6565, 0.6926, 0.6574, 0.6679, 0.8529, 0.7095, 0.8593, 0.7255, 0.8304, 0.7427, 0.8148, 0.731, 0.7784, 0.2849, 0.7795, 0.2983, 0.7557, 0.3011, 0.7565, 0.2849, 0.8593, 0.7255, 0.8696, 0.7402, 0.8485, 0.7538, 0.8304, 0.7427, 0.7377, 0.6511, 0.7366, 0.6679, 0.6931, 0.6679, 0.6947, 0.6479, 0.7795, 0.2714, 0.7784, 0.2849, 0.7565, 0.2849, 0.7557, 0.2687, 0.7366, 0.6679, 0.7377, 0.6847, 0.6947, 0.688, 0.6931, 0.6679, 0.7021, 0.4279, 0.6918, 0.4427, 0.6628, 0.4255, 0.681, 0.4144, 0.6918, 0.4427, 0.6853, 0.4586, 0.6472, 0.4371, 0.6628, 0.4255, 0.7795, 0.2983, 0.7784, 0.2849, 0.7918, 0.2849, 0.7931, 0.2934, 0.8696, 0.7402, 0.8593, 0.7255, 0.8722, 0.7199, 0.8788, 0.729, 0.7366, 0.6679, 0.7377, 0.6511, 0.7518, 0.6574, 0.7506, 0.6679, 0.6853, 0.4586, 0.6918, 0.4427, 0.7046, 0.4483, 0.7012, 0.4586, 0.7809, 0.496, 0.7861, 0.4843, 0.7979, 0.4896, 0.7913, 0.4979, 0.7979, 0.4896, 0.7861, 0.4843, 0.7914, 0.4726, 0.7979, 0.4783, 0.7744, 0.479, 0.7829, 0.4716, 0.7914, 0.4726, 0.7861, 0.4843, 0.7809, 0.496, 0.7726, 0.4895, 0.7744, 0.479, 0.7861, 0.4843, 0.8593, 0.7255, 0.8529, 0.7095, 0.8688, 0.7095, 0.8722, 0.7199, 0.7784, 0.2849, 0.7795, 0.2714, 0.7931, 0.2764, 0.7918, 0.2849, 0.7377, 0.6847, 0.7366, 0.6679, 0.7506, 0.6679, 0.7518, 0.6785, 0.6918, 0.4427, 0.7021, 0.4279, 0.7113, 0.4392, 0.7046, 0.4483])
me_tail03.materials.append(mat_roc)
me_tail03.materials.append(mat_roc_chestiron)
me_tail03.use_remesh_preserve_volume = False
me_tail03.use_remesh_preserve_attributes = False
me_tail03.use_mirror_vertex_groups = False
me_tail03.update()
me_tailclaw = bpy.data.meshes.new('TailClaw')
me_tailclaw.from_pydata([(-0.06895, -0.03938, -0.06462), (-0.03203, -0.06789, 0.04555), (-0.05516, 0.08559, -0.006346), (-0.02563, -0.01241, 0.07759), (0.06895, -0.03938, -0.06462), (0.03203, -0.06789, 0.04555), (0.05516, 0.08559, -0.006346), (0.02563, -0.01241, 0.07759), (2.886e-10, 0.1043, 0.002358), (1.513e-10, -0.004124, 0.08237), (2.886e-10, -0.05805, -0.07333), (1.513e-10, -0.07618, 0.04077), (-0.08954, 0.0231, -0.03548), (-0.0416, -0.04015, 0.06157), (0.08954, 0.0231, -0.03548), (0.0416, -0.04015, 0.06157), (1.513e-10, -0.04015, 0.06157), (-0.06739, 0.08349, -0.3822), (-0.091, 0.07358, -0.1778), (-0.07007, 0.004208, -0.1876), (3.517e-10, 0.1637, -0.165), (-0.05606, 0.143, -0.168), (0.091, 0.07358, -0.1778), (0.05606, 0.143, -0.168), (3.517e-10, -0.01651, -0.1906), (0.07007, 0.004208, -0.1876), (-0.05189, 0.03382, -0.3672), (5.58e-11, 0.148, -0.4018), (-0.04151, 0.1331, -0.3973), (0.06739, 0.08349, -0.3822), (0.04151, 0.1331, -0.3973), (5.58e-11, 0.01899, -0.3627), (0.05189, 0.03382, -0.3672), (-2.749e-09, -0.08287, -0.6837), (-0.04718, 0.02763, -0.5665), (-0.03633, 0.002796, -0.54), (-2.388e-09, 0.05989, -0.6009), (-0.02906, 0.05247, -0.593), (0.04718, 0.02763, -0.5665), (0.02906, 0.05247, -0.593), (-2.388e-09, -0.004624, -0.5321), (0.03633, 0.002796, -0.54), (-0.06287, -0.05625, -0.02376), (-0.0503, 0.04577, 0.04974), (0.0503, 0.04577, 0.04974), (0.06287, -0.05625, -0.02376), (2.619e-10, -0.07148, -0.03474), (2.619e-10, 0.06101, 0.06072), (0.08165, -0.005236, 0.01299), (-0.08165, -0.005236, 0.01299)], [], [(49, 13, 3, 43), (47, 9, 7, 44), (48, 15, 5, 45), (46, 11, 1, 42), (4, 10, 24, 25), (16, 13, 1, 11), (15, 16, 11, 5), (8, 6, 23, 20), (45, 5, 11, 46), (43, 3, 9, 47), (10, 0, 19, 24), (7, 9, 16, 15), (9, 3, 13, 16), (6, 14, 22, 23), (44, 7, 15, 48), (42, 1, 13, 49), (19, 18, 17, 26), (23, 22, 29, 30), (20, 23, 30, 27), (22, 25, 32, 29), (2, 8, 20, 21), (14, 4, 25, 22), (0, 12, 18, 19), (12, 2, 21, 18), (27, 30, 39, 36), (29, 32, 41, 38), (28, 27, 36, 37), (32, 31, 40, 41), (18, 21, 28, 17), (24, 19, 26, 31), (25, 24, 31, 32), (21, 20, 27, 28), (37, 36, 33), (41, 40, 33), (40, 35, 33), (34, 37, 33), (30, 29, 38, 39), (26, 17, 34, 35), (17, 28, 37, 34), (31, 26, 35, 40), (38, 41, 33), (36, 39, 33), (39, 38, 33), (35, 34, 33), (0, 42, 49, 12), (6, 44, 48, 14), (2, 43, 47, 8), (4, 45, 46, 10), (10, 46, 42, 0), (14, 48, 45, 4), (8, 47, 44, 6), (12, 49, 43, 2)])
_uv = me_tailclaw.uv_layers.new(name='UVMap')
_uv.uv.foreach_set('vector', [0.9124, 0.6459, 0.9188, 0.6559, 0.914, 0.6601, 0.9036, 0.6536, 0.9451, 0.6717, 0.9451, 0.6821, 0.9409, 0.683, 0.937, 0.6727, 0.6577, 0.9206, 0.6513, 0.9306, 0.6458, 0.9286, 0.6483, 0.9152, 0.9779, 0.6434, 0.9779, 0.6555, 0.9724, 0.6562, 0.9674, 0.6445, 0.9895, 0.6373, 0.9779, 0.6368, 0.9779, 0.6164, 0.99, 0.616, 0.6847, 0.3213, 0.6782, 0.3189, 0.6816, 0.3144, 0.6872, 0.3148, 0.6913, 0.3238, 0.6847, 0.3213, 0.6872, 0.3148, 0.6917, 0.3182, 0.9451, 0.661, 0.9356, 0.6615, 0.9351, 0.633, 0.9451, 0.6329, 0.9884, 0.6445, 0.9834, 0.6562, 0.9779, 0.6555, 0.9779, 0.6434, 0.9532, 0.6727, 0.9493, 0.683, 0.9451, 0.6821, 0.9451, 0.6717, 0.9779, 0.6368, 0.9662, 0.6373, 0.9658, 0.616, 0.9779, 0.6164, 0.6869, 0.3279, 0.6823, 0.3279, 0.6847, 0.3213, 0.6913, 0.3238, 0.6823, 0.3279, 0.6788, 0.3249, 0.6782, 0.3189, 0.6847, 0.3213, 0.6736, 0.9187, 0.6622, 0.9127, 0.6709, 0.8895, 0.6839, 0.8916, 0.6665, 0.9282, 0.6561, 0.9348, 0.6513, 0.9306, 0.6577, 0.9206, 0.9219, 0.6405, 0.9244, 0.6539, 0.9188, 0.6559, 0.9124, 0.6459, 0.9113, 0.6125, 0.8992, 0.6148, 0.8958, 0.5804, 0.9049, 0.5821, 0.6839, 0.8916, 0.6709, 0.8895, 0.6743, 0.8551, 0.6839, 0.8525, 0.9451, 0.6329, 0.9351, 0.633, 0.9373, 0.5936, 0.9451, 0.5934, 0.6709, 0.8895, 0.6588, 0.8872, 0.6653, 0.8568, 0.6743, 0.8551, 0.9546, 0.6615, 0.9451, 0.661, 0.9451, 0.6329, 0.9551, 0.633, 0.6622, 0.9127, 0.6512, 0.908, 0.6588, 0.8872, 0.6709, 0.8895, 0.9189, 0.6334, 0.9079, 0.638, 0.8992, 0.6148, 0.9113, 0.6125, 0.9079, 0.638, 0.8965, 0.644, 0.8862, 0.6169, 0.8992, 0.6148, 0.9451, 0.5934, 0.9373, 0.5936, 0.9395, 0.5558, 0.9451, 0.5556, 0.6743, 0.8551, 0.6653, 0.8568, 0.6625, 0.8271, 0.6675, 0.8234, 0.9529, 0.5936, 0.9451, 0.5934, 0.9451, 0.5556, 0.9507, 0.5558, 0.9871, 0.5854, 0.9779, 0.5862, 0.9779, 0.5558, 0.9845, 0.5549, 0.8992, 0.6148, 0.8862, 0.6169, 0.8862, 0.5779, 0.8958, 0.5804, 0.9779, 0.6164, 0.9658, 0.616, 0.9687, 0.5854, 0.9779, 0.5862, 0.99, 0.616, 0.9779, 0.6164, 0.9779, 0.5862, 0.9871, 0.5854, 0.9551, 0.633, 0.9451, 0.6329, 0.9451, 0.5934, 0.9529, 0.5936, 0.9507, 0.5558, 0.9451, 0.5556, 0.9451, 0.5259, 0.9845, 0.5549, 0.9779, 0.5558, 0.9779, 0.5259, 0.9779, 0.5558, 0.9713, 0.5549, 0.9779, 0.5259, 0.9026, 0.5487, 0.8977, 0.544, 0.9189, 0.5259, 0.6839, 0.8525, 0.6743, 0.8551, 0.6675, 0.8234, 0.6725, 0.8187, 0.9049, 0.5821, 0.8958, 0.5804, 0.9026, 0.5487, 0.9077, 0.5525, 0.8958, 0.5804, 0.8862, 0.5779, 0.8977, 0.544, 0.9026, 0.5487, 0.9779, 0.5862, 0.9687, 0.5854, 0.9713, 0.5549, 0.9779, 0.5558, 0.6675, 0.8234, 0.6625, 0.8271, 0.6512, 0.8006, 0.9451, 0.5556, 0.9395, 0.5558, 0.9451, 0.5259, 0.6725, 0.8187, 0.6675, 0.8234, 0.6512, 0.8006, 0.9077, 0.5525, 0.9026, 0.5487, 0.9189, 0.5259, 0.9189, 0.6334, 0.9219, 0.6405, 0.9124, 0.6459, 0.9079, 0.638, 0.6736, 0.9187, 0.6665, 0.9282, 0.6577, 0.9206, 0.6622, 0.9127, 0.9546, 0.6615, 0.9532, 0.6727, 0.9451, 0.6717, 0.9451, 0.661, 0.9895, 0.6373, 0.9884, 0.6445, 0.9779, 0.6434, 0.9779, 0.6368, 0.9779, 0.6368, 0.9779, 0.6434, 0.9674, 0.6445, 0.9662, 0.6373, 0.6622, 0.9127, 0.6577, 0.9206, 0.6483, 0.9152, 0.6512, 0.908, 0.9451, 0.661, 0.9451, 0.6717, 0.937, 0.6727, 0.9356, 0.6615, 0.9079, 0.638, 0.9124, 0.6459, 0.9036, 0.6536, 0.8965, 0.644])
me_tailclaw.materials.append(mat_roc)
me_tailclaw.use_remesh_preserve_volume = False
me_tailclaw.use_remesh_preserve_attributes = False
me_tailclaw.use_mirror_vertex_groups = False
me_tailclaw.update()
me_head = bpy.data.meshes.new('Head')
me_head.from_pydata([(-0.15, -0.15, -0.15), (-0.105, 0.15, -0.104), (0.105, 0.15, -0.104), (0.15, -0.15, -0.15), (-0.15, -0.15, 0.15), (-0.105, 0.15, 0.106), (0.105, 0.15, 0.106), (0.15, -0.15, 0.15), (-0.225, -0.3196, -0.2241), (0.225, -0.3196, -0.2241), (-0.225, -0.2804, 0.2241), (0.225, -0.2804, 0.2241), (-0.1529, -0.7233, -0.08756), (0.1529, -0.7233, -0.08756), (-0.1529, -0.75, 0.2171), (0.1529, -0.75, 0.2171), (-0.08597, -1.368, -0.04659), (0.08597, -1.368, -0.04659), (-0.08597, -1.394, 0.08678), (0.08597, -1.394, 0.08678), (-0.195, -0.15, 0.0), (-0.1365, 0.15, 0.0009718), (0.1365, 0.15, 0.0009718), (0.195, -0.15, 0.0), (-0.2925, -0.3, 0.0), (0.2925, -0.32, 0.02), (-0.1988, -0.7367, 0.06477), (0.1988, -0.7367, 0.06477), (-0.1118, -1.381, 0.02009), (0.1118, -1.381, 0.02009), (0.0, 0.15, 0.1503), (0.0, 0.15, -0.1279), (0.0, -0.15, 0.2133), (0.0, -0.15, -0.1841), (0.0, -0.2543, 0.2974), (0.0, -0.3096, -0.2641), (7.797e-14, -0.7613, 0.2737), (-2.156e-11, -0.6676, -0.1514), (-2.101e-14, -1.404, 0.1364), (-2.48e-12, -1.372, -0.02784), (0.0, 0.15, 0.0009718), (-0.05971, -1.786, -0.04139), (-0.04593, -1.778, -0.02091), (0.05971, -1.786, -0.04139), (0.04593, -1.793, -0.06186), (-2.691e-18, -1.773, -0.005691), (1.337e-18, -1.791, -0.05553), (-0.04593, -1.793, -0.06186), (0.04593, -1.778, -0.02091), (1.935e-19, -1.786, -0.04139), (-0.2074, -0.5173, -0.1761), (0.2074, -0.5173, -0.1761), (0.2074, -0.5083, 0.2371), (-0.2074, -0.5083, 0.2371), (0.2697, -0.5128, 0.0305), (-0.2697, -0.5128, 0.0305), (-1.314e-12, -0.5122, 0.3143), (0.0, -0.5173, -0.2261), (-0.1442, -0.7479, -0.07968), (0.1442, -0.7479, -0.07968), (0.1442, -0.7727, 0.2069), (-0.1442, -0.7727, 0.2069), (0.1875, -0.7603, 0.06358), (-0.1875, -0.7603, 0.06358), (-5.384e-14, -0.7832, 0.2607), (-2.025e-11, -0.7502, -0.08223), (0.1209, -1.014, -0.04727), (-0.1209, -1.04, 0.1769), (0.1572, -1.027, 0.0648), (-9.035e-15, -1.05, 0.2295), (-1.282e-11, -1.018, -0.04069), (-0.1209, -1.014, -0.04727), (0.1209, -1.04, 0.1769), (-0.1572, -1.027, 0.0648), (-0.1402, 0.0, 0.1404), (-0.1402, 0.0, -0.1401), (0.1402, 0.0, 0.1404), (0.1402, 0.0, -0.1401), (-0.1823, 0.0, 0.0001761), (0.1823, 0.0, 0.0001761), (0.0, 0.0, 0.1996), (0.0, 0.0, -0.172), (0.04, -0.15, 0.6047), (0.05, -0.2543, 0.6047), (0.02, -0.7613, 0.6047), (0.04, -0.5122, 0.6047), (-0.04, -0.15, 0.6047), (-0.05, -0.2543, 0.6047), (-0.02, -0.7613, 0.6047), (-0.04, -0.5122, 0.6047)], [], [(40, 30, 6, 22), (79, 76, 7, 23), (81, 75, 1, 31), (34, 32, 4, 10), (80, 76, 6, 30), (55, 24, 8, 50), (25, 23, 7, 11), (20, 24, 10, 4), (73, 28, 18, 67), (57, 37, 12, 50), (33, 35, 8, 0), (54, 27, 13, 51), (78, 74, 5, 21), (65, 37, 13, 59), (56, 34, 10, 53), (62, 27, 15, 60), (64, 36, 14, 61), (16, 39, 46, 47), (29, 19, 48, 43), (59, 13, 27, 62), (75, 78, 21, 1), (52, 15, 27, 54), (71, 16, 28, 73), (0, 8, 24, 20), (9, 3, 23, 25), (53, 10, 24, 55), (77, 79, 23, 3), (31, 40, 22, 2), (1, 21, 40, 31), (17, 29, 43, 44), (39, 17, 44, 46), (60, 15, 36, 64), (52, 11, 34, 56), (58, 12, 37, 65), (3, 9, 35, 33), (51, 13, 37, 57), (74, 80, 30, 5), (11, 7, 32, 34), (77, 81, 31, 2), (21, 5, 30, 40), (49, 45, 42, 41), (46, 49, 41, 47), (44, 43, 49, 46), (43, 48, 45, 49), (38, 18, 42, 45), (18, 28, 41, 42), (28, 16, 47, 41), (19, 38, 45, 48), (9, 51, 57, 35), (15, 52, 56, 36), (14, 53, 55, 26), (11, 52, 54, 25), (36, 56, 53, 14), (25, 54, 51, 9), (35, 57, 50, 8), (26, 55, 50, 12), (71, 58, 65, 70), (72, 60, 64, 69), (12, 58, 63, 26), (66, 59, 62, 68), (69, 64, 61, 67), (68, 62, 60, 72), (70, 65, 59, 66), (26, 63, 61, 14), (39, 70, 66, 17), (29, 68, 72, 19), (38, 69, 67, 18), (17, 66, 68, 29), (19, 72, 69, 38), (16, 71, 70, 39), (58, 71, 73, 63), (63, 73, 67, 61), (3, 33, 81, 77), (4, 32, 80, 74), (2, 22, 79, 77), (0, 20, 78, 75), (20, 4, 74, 78), (32, 7, 76, 80), (33, 0, 75, 81), (22, 6, 76, 79), (56, 34, 83, 85), (34, 32, 82, 83), (56, 85, 84, 36), (56, 89, 87, 34), (34, 87, 86, 32), (56, 36, 88, 89)])
_uv = me_head.uv_layers.new(name='UVMap')
_uv.uv.foreach_set('vector', [0.9233, 0.4895, 0.9136, 0.5127, 0.9002, 0.499, 0.9022, 0.4806, 0.8247, 0.2235, 0.8234, 0.2477, 0.7983, 0.2476, 0.799, 0.2205, 0.829, 0.04341, 0.83, 0.0189, 0.8567, 0.02482, 0.8556, 0.04341, 0.6019, 0.75, 0.6269, 0.7498, 0.6306, 0.7798, 0.6016, 0.7899, 0.6544, 0.7498, 0.6573, 0.7233, 0.6844, 0.7298, 0.6821, 0.7498, 0.7368, 0.1277, 0.7708, 0.1306, 0.7721, 0.1687, 0.737, 0.164, 0.7668, 0.2201, 0.799, 0.2205, 0.7983, 0.2476, 0.7706, 0.2553, 0.8, 0.1286, 0.7708, 0.1306, 0.7726, 0.09216, 0.8006, 0.1012, 0.6468, 0.1275, 0.5874, 0.1379, 0.584, 0.1262, 0.6427, 0.1079, 0.7391, 0.04341, 0.7119, 0.04341, 0.6985, 0.0176, 0.7364, 0.008277, 0.8028, 0.04341, 0.7731, 0.04341, 0.7712, 0.005338, 0.8043, 0.01653, 0.7361, 0.2182, 0.6966, 0.2196, 0.6995, 0.1923, 0.7381, 0.1822, 0.8261, 0.1268, 0.8259, 0.1023, 0.8525, 0.1063, 0.8523, 0.1249, 0.694, 0.04341, 0.7119, 0.04341, 0.6985, 0.06921, 0.6942, 0.06775, 0.5633, 0.7502, 0.6019, 0.75, 0.6016, 0.7899, 0.5631, 0.7871, 0.6922, 0.219, 0.6966, 0.2196, 0.6896, 0.2461, 0.6855, 0.244, 0.5183, 0.7498, 0.5225, 0.7498, 0.5218, 0.7773, 0.5174, 0.7761, 0.5897, 0.02866, 0.5889, 0.04341, 0.5187, 0.04341, 0.5182, 0.03559, 0.5868, 0.2008, 0.5828, 0.2124, 0.5197, 0.1879, 0.5193, 0.1836, 0.6948, 0.193, 0.6995, 0.1923, 0.6966, 0.2196, 0.6922, 0.219, 0.8292, 0.1511, 0.8261, 0.1268, 0.8523, 0.1249, 0.8549, 0.1434, 0.7315, 0.2541, 0.6896, 0.2461, 0.6966, 0.2196, 0.7361, 0.2182, 0.6492, 0.1471, 0.5898, 0.1499, 0.5874, 0.1379, 0.6468, 0.1275, 0.8042, 0.1556, 0.7721, 0.1687, 0.7708, 0.1306, 0.8, 0.1286, 0.7732, 0.1794, 0.8044, 0.1941, 0.799, 0.2205, 0.7668, 0.2201, 0.7337, 0.09216, 0.7726, 0.09216, 0.7708, 0.1306, 0.7368, 0.1277, 0.8288, 0.1996, 0.8247, 0.2235, 0.799, 0.2205, 0.8044, 0.1941, 0.9318, 0.4696, 0.9233, 0.4895, 0.9022, 0.4806, 0.9139, 0.4664, 0.9465, 0.4801, 0.9445, 0.4985, 0.9233, 0.4895, 0.9318, 0.4696, 0.5898, 0.1889, 0.5868, 0.2008, 0.5193, 0.1836, 0.5182, 0.1794, 0.5889, 0.04341, 0.5897, 0.05815, 0.5182, 0.05123, 0.5187, 0.04341, 0.5174, 0.7235, 0.5218, 0.7223, 0.5225, 0.7498, 0.5183, 0.7498, 0.563, 0.7124, 0.6016, 0.7095, 0.6019, 0.7495, 0.5633, 0.7495, 0.6942, 0.01907, 0.6985, 0.0176, 0.7119, 0.04341, 0.694, 0.04341, 0.8043, 0.07028, 0.7712, 0.08148, 0.7731, 0.04341, 0.8028, 0.04341, 0.7364, 0.07854, 0.6985, 0.06921, 0.7119, 0.04341, 0.7391, 0.04341, 0.6573, 0.7763, 0.6544, 0.7498, 0.6821, 0.7498, 0.6844, 0.7698, 0.6016, 0.7095, 0.6307, 0.7197, 0.6269, 0.7498, 0.6019, 0.7495, 0.83, 0.06791, 0.829, 0.04341, 0.8556, 0.04341, 0.8567, 0.062, 0.9445, 0.4985, 0.9328, 0.5127, 0.9136, 0.5127, 0.9233, 0.4895, 0.3463, 0.7498, 0.3523, 0.7498, 0.35, 0.7572, 0.3465, 0.7595, 0.3439, 0.7498, 0.3463, 0.7498, 0.3465, 0.7595, 0.3429, 0.7573, 0.3429, 0.7423, 0.3465, 0.7401, 0.3463, 0.7498, 0.3439, 0.7498, 0.3465, 0.7401, 0.35, 0.7424, 0.3523, 0.7498, 0.3463, 0.7498, 0.4144, 0.7498, 0.4134, 0.7661, 0.35, 0.7572, 0.3523, 0.7498, 0.584, 0.1262, 0.5874, 0.1379, 0.5195, 0.1516, 0.5201, 0.1473, 0.5874, 0.1379, 0.5898, 0.1499, 0.5182, 0.1558, 0.5195, 0.1516, 0.4134, 0.7335, 0.4144, 0.7498, 0.3523, 0.7498, 0.35, 0.7424, 0.7712, 0.08148, 0.7364, 0.07854, 0.7391, 0.04341, 0.7731, 0.04341, 0.5218, 0.7223, 0.563, 0.7124, 0.5633, 0.7495, 0.5225, 0.7498, 0.6918, 0.09798, 0.7337, 0.09216, 0.7368, 0.1277, 0.6975, 0.1246, 0.7706, 0.2553, 0.7315, 0.2541, 0.7361, 0.2182, 0.7668, 0.2201, 0.5225, 0.7498, 0.5633, 0.7502, 0.5631, 0.7871, 0.5218, 0.7773, 0.7668, 0.2201, 0.7361, 0.2182, 0.7381, 0.1822, 0.7732, 0.1794, 0.7731, 0.04341, 0.7391, 0.04341, 0.7364, 0.008277, 0.7712, 0.005338, 0.6975, 0.1246, 0.7368, 0.1277, 0.737, 0.164, 0.699, 0.1519, 0.649, 0.0231, 0.6942, 0.01907, 0.694, 0.04341, 0.6483, 0.04341, 0.4729, 0.7285, 0.5174, 0.7235, 0.5183, 0.7498, 0.4729, 0.7498, 0.699, 0.1519, 0.6944, 0.1509, 0.693, 0.125, 0.6975, 0.1246, 0.6493, 0.1946, 0.6948, 0.193, 0.6922, 0.219, 0.6459, 0.2142, 0.4729, 0.7498, 0.5183, 0.7498, 0.5174, 0.7761, 0.4729, 0.7711, 0.6459, 0.2142, 0.6922, 0.219, 0.6855, 0.244, 0.6408, 0.2336, 0.6483, 0.04341, 0.694, 0.04341, 0.6942, 0.06775, 0.649, 0.06371, 0.6975, 0.1246, 0.693, 0.125, 0.6876, 0.09982, 0.6918, 0.09798, 0.5889, 0.04341, 0.6483, 0.04341, 0.649, 0.06371, 0.5897, 0.05815, 0.5868, 0.2008, 0.6459, 0.2142, 0.6408, 0.2336, 0.5828, 0.2124, 0.4144, 0.7498, 0.4729, 0.7498, 0.4729, 0.7711, 0.4134, 0.7661, 0.5898, 0.1889, 0.6493, 0.1946, 0.6459, 0.2142, 0.5868, 0.2008, 0.4134, 0.7335, 0.4729, 0.7285, 0.4729, 0.7498, 0.4144, 0.7498, 0.5897, 0.02866, 0.649, 0.0231, 0.6483, 0.04341, 0.5889, 0.04341, 0.6944, 0.1509, 0.6492, 0.1471, 0.6468, 0.1275, 0.693, 0.125, 0.693, 0.125, 0.6468, 0.1275, 0.6427, 0.1079, 0.6876, 0.09982, 0.8043, 0.07028, 0.8028, 0.04341, 0.829, 0.04341, 0.83, 0.06791, 0.6306, 0.7798, 0.6269, 0.7498, 0.6544, 0.7498, 0.6573, 0.7763, 0.8539, 0.2084, 0.8505, 0.2265, 0.8247, 0.2235, 0.8288, 0.1996, 0.8042, 0.1556, 0.8, 0.1286, 0.8261, 0.1268, 0.8292, 0.1511, 0.8, 0.1286, 0.8006, 0.1012, 0.8259, 0.1023, 0.8261, 0.1268, 0.6269, 0.7498, 0.6307, 0.7197, 0.6573, 0.7233, 0.6544, 0.7498, 0.8028, 0.04341, 0.8043, 0.01653, 0.83, 0.0189, 0.829, 0.04341, 0.8505, 0.2265, 0.8498, 0.245, 0.8234, 0.2477, 0.8247, 0.2235, 0.737, 0.9166, 0.7804, 0.9138, 0.7804, 0.9655, 0.737, 0.9655, 0.7804, 0.9138, 0.7979, 0.8996, 0.7979, 0.9655, 0.7804, 0.9655, 0.737, 0.9166, 0.737, 0.9655, 0.6951, 0.9655, 0.6951, 0.9098, 0.737, 0.9166, 0.737, 0.9655, 0.7804, 0.9655, 0.7804, 0.9138, 0.7804, 0.9138, 0.7804, 0.9655, 0.7979, 0.9655, 0.7979, 0.8996, 0.737, 0.9166, 0.6951, 0.9098, 0.6951, 0.9655, 0.737, 0.9655])
me_head.materials.append(mat_roc)
me_head.use_remesh_preserve_volume = False
me_head.use_remesh_preserve_attributes = False
me_head.use_mirror_vertex_groups = False
me_head.update()
me_mouth = bpy.data.meshes.new('Mouth')
me_mouth.from_pydata([(-0.1169, -0.1386, -0.1152), (-0.12, 0.1573, -0.05803), (0.12, 0.1573, -0.05803), (0.1169, -0.1386, -0.1152), (-0.1169, -0.1565, 0.0461), (-0.12, 0.1408, 0.09106), (0.12, 0.1408, 0.09106), (0.1169, -0.1565, 0.0461), (-0.06804, -1.04, -0.1492), (0.06804, -1.04, -0.1492), (-0.06804, -1.047, -0.08209), (0.06804, -1.047, -0.08209), (-0.04763, -1.175, -0.1289), (-0.04763, -1.192, -0.08493), (0.04763, -1.192, -0.08493), (0.04763, -1.175, -0.1289), (-0.08888, -0.7523, -0.1553), (0.08888, -0.7523, -0.1553), (0.08888, -0.7637, -0.05269), (-0.08888, -0.7637, -0.05269), (-0.1099, -0.398, -0.1383), (0.1099, -0.4137, 0.003997), (0.1099, -0.398, -0.1383), (-0.1099, -0.4137, 0.003997), (-0.1403, -0.1476, -0.03457), (-0.144, 0.1491, 0.01652), (0.144, 0.1491, 0.01652), (0.1403, -0.1476, -0.03457), (-0.08165, -1.044, -0.1156), (0.08165, -1.044, -0.1156), (-0.05715, -1.183, -0.1069), (0.05715, -1.183, -0.1069), (-0.1067, -0.758, -0.104), (0.1067, -0.758, -0.104), (-0.1319, -0.4059, -0.06716), (0.1319, -0.4059, -0.06716), (0.0, 0.1408, 0.09106), (0.0, 0.1573, -0.05803), (5.78e-11, -0.1509, -0.005573), (0.0, -0.1386, -0.1152), (-3.1e-11, -1.046, -0.095), (0.0, -1.04, -0.1492), (-3.1e-11, -1.189, -0.09435), (0.0, -1.175, -0.1289), (0.0, -0.7523, -0.1553), (3.153e-11, -0.7607, -0.08391), (0.0, -0.398, -0.1383), (-1.074e-17, -0.4087, -0.04436), (0.0, -1.183, -0.1069), (0.0, 0.1491, 0.01652)], [], [(26, 6, 7, 27), (41, 9, 15, 43), (36, 5, 4, 38), (47, 38, 4, 23), (46, 39, 3, 22), (39, 0, 1, 37), (25, 1, 0, 24), (35, 27, 7, 21), (32, 28, 10, 19), (49, 36, 6, 26), (48, 42, 13, 30), (29, 11, 14, 31), (40, 10, 13, 42), (28, 8, 12, 30), (34, 32, 19, 23), (29, 33, 18, 11), (41, 44, 17, 9), (40, 45, 19, 10), (24, 34, 23, 4), (33, 35, 21, 18), (44, 46, 22, 17), (45, 47, 23, 19), (17, 22, 35, 33), (0, 20, 34, 24), (9, 17, 33, 29), (20, 16, 32, 34), (10, 28, 30, 13), (9, 29, 31, 15), (43, 48, 30, 12), (37, 49, 26, 2), (16, 8, 28, 32), (22, 3, 27, 35), (5, 25, 24, 4), (2, 26, 27, 3), (1, 25, 49, 37), (15, 31, 48, 43), (18, 21, 47, 45), (16, 20, 46, 44), (11, 18, 45, 40), (8, 16, 44, 41), (11, 40, 42, 14), (31, 14, 42, 48), (25, 5, 36, 49), (3, 39, 37, 2), (20, 0, 39, 46), (21, 7, 38, 47), (6, 36, 38, 7), (8, 41, 43, 12)])
_uv = me_mouth.uv_layers.new(name='UVMap')
_uv.uv.foreach_set('vector', [0.6351, 0.8894, 0.635, 0.9026, 0.5844, 0.9005, 0.5845, 0.8863, 0.5468, 0.4934, 0.5426, 0.5053, 0.5369, 0.4944, 0.5369, 0.4934, 0.2078, 0.8329, 0.2084, 0.8529, 0.1583, 0.854, 0.1571, 0.8329, 0.1141, 0.8329, 0.1571, 0.8329, 0.1583, 0.854, 0.1145, 0.8532, 0.6596, 0.4934, 0.707, 0.4934, 0.707, 0.5147, 0.6596, 0.5134, 0.707, 0.4934, 0.707, 0.4721, 0.7619, 0.4716, 0.7619, 0.4934, 0.4215, 0.9043, 0.4214, 0.9176, 0.3707, 0.9213, 0.3709, 0.907, 0.5409, 0.8855, 0.5845, 0.8863, 0.5844, 0.9005, 0.5406, 0.8981, 0.2676, 0.9068, 0.2194, 0.9034, 0.2192, 0.8973, 0.2674, 0.8976, 0.5425, 0.327, 0.5425, 0.3144, 0.5627, 0.3144, 0.5667, 0.327, 0.5365, 0.4934, 0.5362, 0.4934, 0.5361, 0.4928, 0.5365, 0.4925, 0.5365, 0.5063, 0.5313, 0.5045, 0.5361, 0.4941, 0.5365, 0.4943, 0.5232, 0.4934, 0.5313, 0.4823, 0.5361, 0.4928, 0.5362, 0.4934, 0.5365, 0.4806, 0.5426, 0.4815, 0.5369, 0.4925, 0.5365, 0.4925, 0.3272, 0.9075, 0.2676, 0.9068, 0.2674, 0.8976, 0.3271, 0.8949, 0.433, 0.8887, 0.4812, 0.8857, 0.481, 0.8949, 0.4327, 0.8948, 0.5468, 0.4934, 0.5951, 0.4934, 0.595, 0.5096, 0.5426, 0.5053, 0.005469, 0.8329, 0.05419, 0.8329, 0.05413, 0.8489, 0.005338, 0.8448, 0.3709, 0.907, 0.3272, 0.9075, 0.3271, 0.8949, 0.3709, 0.8928, 0.4812, 0.8857, 0.5409, 0.8855, 0.5406, 0.8981, 0.481, 0.8949, 0.5951, 0.4934, 0.6596, 0.4934, 0.6596, 0.5134, 0.595, 0.5096, 0.05419, 0.8329, 0.1141, 0.8329, 0.1145, 0.8532, 0.05413, 0.8489, 0.481, 0.8765, 0.5407, 0.8729, 0.5409, 0.8855, 0.4812, 0.8857, 0.3707, 0.9213, 0.327, 0.92, 0.3272, 0.9075, 0.3709, 0.907, 0.4328, 0.8826, 0.481, 0.8765, 0.4812, 0.8857, 0.433, 0.8887, 0.327, 0.92, 0.2673, 0.916, 0.2676, 0.9068, 0.3272, 0.9075, 0.5313, 0.4823, 0.5365, 0.4806, 0.5365, 0.4925, 0.5361, 0.4928, 0.5426, 0.5053, 0.5365, 0.5063, 0.5365, 0.4943, 0.5369, 0.4944, 0.5369, 0.4934, 0.5365, 0.4934, 0.5365, 0.4925, 0.5369, 0.4925, 0.5425, 0.3397, 0.5425, 0.327, 0.5667, 0.327, 0.5627, 0.3397, 0.2673, 0.916, 0.2191, 0.9095, 0.2194, 0.9034, 0.2676, 0.9068, 0.5407, 0.8729, 0.5845, 0.872, 0.5845, 0.8863, 0.5409, 0.8855, 0.4215, 0.8911, 0.4215, 0.9043, 0.3709, 0.907, 0.3709, 0.8928, 0.6351, 0.8761, 0.6351, 0.8894, 0.5845, 0.8863, 0.5845, 0.872, 0.5223, 0.3397, 0.5182, 0.327, 0.5425, 0.327, 0.5425, 0.3397, 0.5369, 0.4944, 0.5365, 0.4943, 0.5365, 0.4934, 0.5369, 0.4934, 0.05413, 0.8168, 0.1145, 0.8125, 0.1141, 0.8329, 0.05419, 0.8329, 0.595, 0.4773, 0.6596, 0.4734, 0.6596, 0.4934, 0.5951, 0.4934, 0.005338, 0.821, 0.05413, 0.8168, 0.05419, 0.8329, 0.005469, 0.8329, 0.5426, 0.4815, 0.595, 0.4773, 0.5951, 0.4934, 0.5468, 0.4934, 0.5313, 0.5045, 0.5232, 0.4934, 0.5362, 0.4934, 0.5361, 0.4941, 0.5365, 0.4943, 0.5361, 0.4941, 0.5362, 0.4934, 0.5365, 0.4934, 0.5182, 0.327, 0.5223, 0.3144, 0.5425, 0.3144, 0.5425, 0.327, 0.707, 0.5147, 0.707, 0.4934, 0.7619, 0.4934, 0.7619, 0.5153, 0.6596, 0.4734, 0.707, 0.4721, 0.707, 0.4934, 0.6596, 0.4934, 0.1145, 0.8125, 0.1583, 0.8118, 0.1571, 0.8329, 0.1141, 0.8329, 0.2084, 0.8129, 0.2078, 0.8329, 0.1571, 0.8329, 0.1583, 0.8118, 0.5426, 0.4815, 0.5468, 0.4934, 0.5369, 0.4934, 0.5369, 0.4925])
me_mouth.materials.append(mat_roc)
me_mouth.use_remesh_preserve_volume = False
me_mouth.use_remesh_preserve_attributes = False
me_mouth.use_mirror_vertex_groups = False
me_mouth.update()

# ---- objects
ob_body = bpy.data.objects.new('Body', me_body)
ob_wingright = bpy.data.objects.new('WingRight', me_wingright)
ob_wingleft = bpy.data.objects.new('WingLeft', me_wingleft)
ob_tail01 = bpy.data.objects.new('Tail01', me_tail01)
ob_tail02 = bpy.data.objects.new('Tail02', me_tail02)
ob_tail03 = bpy.data.objects.new('Tail03', me_tail03)
ob_tailclaw = bpy.data.objects.new('TailClaw', me_tailclaw)
ob_head = bpy.data.objects.new('Head', me_head)
ob_mouth = bpy.data.objects.new('Mouth', me_mouth)

# ---- transforms, parenting, visibility, modifiers, constraints
ob_body.location = (0.0, 0.0, 1.5)
ob_body.lineart.crease_threshold = 0.0
ob_wingright.parent = ob_body
ob_wingright.matrix_parent_inverse = Matrix(((1.0, 0.0, 0.0, -0.0), (0.0, 1.0, 0.0, -0.0), (0.0, 0.0, 1.0, -1.5), (0.0, 0.0, 0.0, 1.0)))
ob_wingright.location = (-0.15, -0.75, 1.5)
ob_wingright.lineart.crease_threshold = 0.0
ob_wingleft.parent = ob_body
ob_wingleft.matrix_parent_inverse = Matrix(((1.0, 0.0, 0.0, -0.0), (0.0, 1.0, 0.0, -0.0), (0.0, 0.0, 1.0, -1.5), (0.0, 0.0, 0.0, 1.0)))
ob_wingleft.location = (0.15, -0.75, 1.5)
ob_wingleft.lineart.crease_threshold = 0.0
ob_tail01.parent = ob_body
ob_tail01.matrix_parent_inverse = Matrix(((1.0, 0.0, 0.0, -0.0), (0.0, 1.0, 0.0, -0.0), (0.0, 0.0, 1.0, -1.5), (0.0, 0.0, 0.0, 1.0)))
ob_tail01.location = (0.0, 0.93, 1.41)
ob_tail01.lineart.crease_threshold = 0.0
ob_tail02.parent = ob_tail01
ob_tail02.matrix_parent_inverse = Matrix(((1.0, 0.0, 0.0, -0.0), (0.0, 1.0, 0.0, -0.93), (0.0, 0.0, 1.0, -1.41), (0.0, 0.0, 0.0, 1.0)))
ob_tail02.location = (0.0, 1.25, 1.03)
ob_tail02.lineart.crease_threshold = 0.0
ob_tail03.parent = ob_tail02
ob_tail03.matrix_parent_inverse = Matrix(((1.0, 0.0, 0.0, -0.0), (0.0, 1.0, 0.0, -1.25), (0.0, 0.0, 1.0, -1.03), (0.0, 0.0, 0.0, 1.0)))
ob_tail03.location = (0.0, 0.89, 0.68)
ob_tail03.lineart.crease_threshold = 0.0
ob_tailclaw.parent = ob_tail03
ob_tailclaw.matrix_parent_inverse = Matrix(((1.0, 0.0, 0.0, 0.0), (0.0, 1.0, 0.0, -0.89), (0.0, 0.0, 1.0, -0.68), (0.0, 0.0, 0.0, 1.0)))
ob_tailclaw.location = (0.0, 0.6147, 0.6)
ob_tailclaw.lineart.crease_threshold = 0.0
ob_head.parent = ob_body
ob_head.matrix_parent_inverse = Matrix(((1.0, 0.0, 0.0, -0.0), (0.0, 1.0, 0.0, -0.0), (0.0, 0.0, 1.0, -1.5), (0.0, 0.0, 0.0, 1.0)))
ob_head.location = (0.0, -1.05, 1.5)
ob_head.lineart.crease_threshold = 0.0
ob_mouth.parent = ob_head
ob_mouth.matrix_parent_inverse = Matrix(((1.0, 0.0, 0.0, -0.0), (0.0, 1.0, 0.0, 1.05), (0.0, 0.0, 1.0, -1.5), (0.0, 0.0, 0.0, 1.0)))
ob_mouth.location = (0.0, -1.65, 1.425)
ob_mouth.lineart.crease_threshold = 0.0

# ---- collection membership
col_collection_1.objects.link(ob_body)
col_collection_1.objects.link(ob_wingright)
col_collection_1.objects.link(ob_wingleft)
col_collection_1.objects.link(ob_tail01)
col_collection_1.objects.link(ob_tail02)
col_collection_1.objects.link(ob_tail03)
col_collection_1.objects.link(ob_tailclaw)
col_collection_1.objects.link(ob_head)
col_collection_1.objects.link(ob_mouth)

# ---- scene / render settings (as saved in the file)
scene.frame_start = 1; scene.frame_end = 250; scene.frame_set(3)
scene.render.engine = 'BLENDER_EEVEE_NEXT'
scene.render.image_settings.compression = 90
scene.render.resolution_percentage = 50
scene.render.dither_intensity = 0.0
scene.cycles.use_denoising = False
scene.cycles.samples = 10
scene.cycles.sampling_pattern = 'TABULATED_SOBOL'
scene.cycles.light_sampling_threshold = 0.0
scene.cycles.use_adaptive_sampling = False
scene.cycles.use_light_tree = False
scene.cycles.blur_glossy = 0.0
scene.cycles.volume_bounces = 1
scene.cycles.pixel_filter_type = 'GAUSSIAN'
scene.cycles.sample_clamp_indirect = 0.0
scene.view_settings.view_transform = 'Standard'
bpy.context.view_layer.update()

# ---- added for rendering (the .blend has no active camera and no usable light): camera, sun
cam_auto = bpy.data.cameras.new('AutoCamera')
cam_auto.lens = 50.0
cam_auto.sensor_width = 36.0
cam_auto.clip_end = 1000.0
ob_auto_camera = bpy.data.objects.new('AutoCamera', cam_auto)
scene.collection.objects.link(ob_auto_camera)
ob_auto_camera.location = (7.21892, -9.37249, 6.78564)
ob_auto_camera.rotation_euler = (1.09748, -7.21219e-08, 0.694738)
scene.camera = ob_auto_camera
light_auto_sun = bpy.data.lights.new('AutoSun', 'SUN')
light_auto_sun.energy = 3.0
light_auto_sun.angle = 0.0523599
ob_auto_sun = bpy.data.objects.new('AutoSun', light_auto_sun)
scene.collection.objects.link(ob_auto_sun)
ob_auto_sun.rotation_euler = (0.872665, 0.174533, 0.523599)
bpy.context.view_layer.update()
